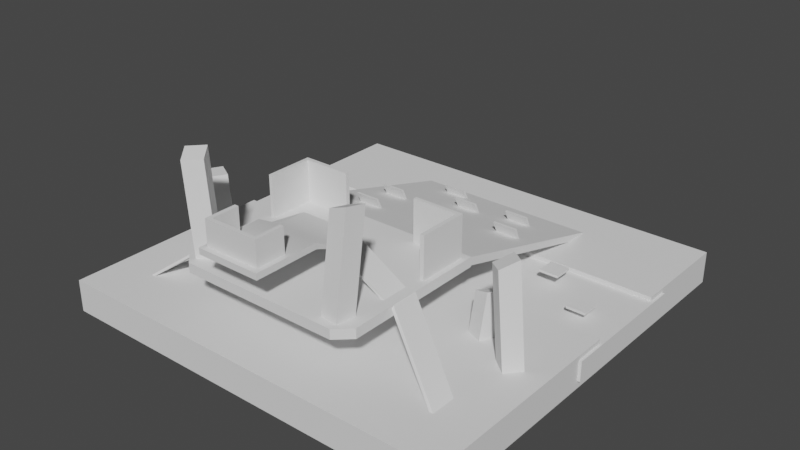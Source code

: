 # Source: ChenTestLevelModel.blend  (saved by Blender 2.83.20; exported with 4.5.12 LTS)
import bpy
from mathutils import Matrix  # noqa: F401  (used for matrix-valued properties, if any)

bpy.ops.wm.read_factory_settings(use_empty=True)
scene = bpy.context.scene
scene.name = 'Scene'

# ---- collections
col_collection = bpy.data.collections.new('Collection'); scene.collection.children.link(col_collection)

# ---- world
world_world = bpy.data.worlds.new('World'); scene.world = world_world
world_world.use_nodes = True; world_world.node_tree.nodes.clear()
_N = world_world.node_tree.nodes; _L = world_world.node_tree.links
n0 = _N.new('ShaderNodeOutputWorld'); n0.name = 'World Output'; n0.location = (300, 300)
n1 = _N.new('ShaderNodeBackground'); n1.name = 'Background'; n1.location = (10, 300)
n1.inputs[0].default_value = (0.05088, 0.05088, 0.05088, 1.0)
_L.new(n1.outputs[0], n0.inputs[0])
n0.is_active_output = True
world_world.color = (0.05088, 0.05088, 0.05088)
world_world.use_sun_shadow = False
world_world.sun_shadow_jitter_overblur = 0.0

# ---- meshes
me_mesh = bpy.data.meshes.new('Mesh')
me_mesh.from_pydata([(-0.1002, -0.2479, 0.09563), (-0.1165, -0.2454, 0.2425), (-0.1179, -0.2249, 0.103), (-0.1342, -0.2224, 0.2499), (-0.142, -0.2427, 0.1007), (-0.1583, -0.2402, 0.2475), (-0.1242, -0.2657, 0.09327), (-0.1405, -0.2632, 0.2401)], [], [(2, 3, 1, 0), (4, 5, 3, 2), (6, 7, 5, 4), (0, 1, 7, 6), (3, 5, 7, 1), (4, 2, 0, 6)])
me_mesh.polygons.foreach_set('use_smooth', [True] * 6)
_k = set([(0, 1), (0, 2), (0, 6), (1, 3), (1, 7), (2, 3), (2, 4), (3, 5), (4, 5), (4, 6), (5, 7), (6, 7)])
me_mesh.attributes.new('sharp_edge', 'BOOLEAN', 'EDGE').data.foreach_set('value', [ (min(e.vertices), max(e.vertices)) in _k for e in me_mesh.edges])
_uv = me_mesh.uv_layers.new(name='UVW')
_uv.uv.foreach_set('vector', [1.0, 0.0, 1.0, 1.0, 0.0, 1.0, 0.0, 0.0, 1.0, 0.0, 1.0, 1.0, 0.0, 1.0, 0.0, 0.0, 1.0, 0.0, 1.0, 1.0, 0.0, 1.0, 0.0, 0.0, 1.0, 0.0, 1.0, 1.0, 0.0, 1.0, 0.0, 0.0, 1.0, 0.0, 1.0, 1.0, 0.0, 1.0, 0.0, 0.0, 1.0, 0.0, 1.0, 1.0, 0.0, 1.0, 0.0, 0.0])
me_mesh.use_remesh_fix_poles = True
me_mesh.use_remesh_preserve_attributes = False
me_mesh.use_mirror_vertex_groups = False
me_mesh.update()
me_mesh.normals_split_custom_set([tuple(v) for v in zip(*[iter([0.8017, 0.5925, 0.07882, 0.8017, 0.5925, 0.07882, 0.8017, 0.5925, 0.07882, 0.8017, 0.5925, 0.07882, -0.5875, 0.8054, -0.07879, -0.5875, 0.8054, -0.07879, -0.5875, 0.8054, -0.07879, -0.5875, 0.8054, -0.07879, -0.8017, -0.5925, -0.07882, -0.8017, -0.5925, -0.07882, -0.8017, -0.5925, -0.07882, -0.8017, -0.5925, -0.07882, 0.5875, -0.8054, 0.07879, 0.5875, -0.8054, 0.07879, 0.5875, -0.8054, 0.07879, 0.5875, -0.8054, 0.07879, 0.0853, -0.2439, 0.966, 0.0853, -0.2439, 0.966, 0.0853, -0.2439, 0.966, 0.0853, -0.2439, 0.966, -0.0853, 0.2439, -0.966, -0.0853, 0.2439, -0.966, -0.0853, 0.2439, -0.966, -0.0853, 0.2439, -0.966])] * 3)])
me_mesh_001 = bpy.data.meshes.new('Mesh.001')
me_mesh_001.from_pydata([(0.0973, -0.2656, 0.09351), (0.09515, -0.2414, 0.2393), (0.1253, -0.2675, 0.104), (0.1232, -0.2432, 0.2498), (0.129, -0.2381, 0.09922), (0.1269, -0.2139, 0.245), (0.101, -0.2363, 0.08869), (0.09887, -0.2121, 0.2345)], [], [(2, 3, 1, 0), (4, 5, 3, 2), (6, 7, 5, 4), (0, 1, 7, 6), (3, 5, 7, 1), (4, 2, 0, 6)])
me_mesh_001.polygons.foreach_set('use_smooth', [True] * 6)
_k = set([(0, 1), (0, 2), (0, 6), (1, 3), (1, 7), (2, 3), (2, 4), (3, 5), (4, 5), (4, 6), (5, 7), (6, 7)])
me_mesh_001.attributes.new('sharp_edge', 'BOOLEAN', 'EDGE').data.foreach_set('value', [ (min(e.vertices), max(e.vertices)) in _k for e in me_mesh_001.edges])
_uv = me_mesh_001.uv_layers.new(name='UVW')
_uv.uv.foreach_set('vector', [1.0, 0.0, 1.0, 1.0, 0.0, 1.0, 0.0, 0.0, 1.0, 0.0, 1.0, 1.0, 0.0, 1.0, 0.0, 0.0, 1.0, 0.0, 1.0, 1.0, 0.0, 1.0, 0.0, 0.0, 1.0, 0.0, 1.0, 1.0, 0.0, 1.0, 0.0, 0.0, 1.0, 0.0, 1.0, 1.0, 0.0, 1.0, 0.0, 0.0, 1.0, 0.0, 1.0, 1.0, 0.0, 1.0, 0.0, 0.0])
me_mesh_001.use_remesh_fix_poles = True
me_mesh_001.use_remesh_preserve_attributes = False
me_mesh_001.use_mirror_vertex_groups = False
me_mesh_001.update()
me_mesh_001.normals_split_custom_set([tuple(v) for v in zip(*[iter([-0.1237, -0.9792, 0.1608, -0.1237, -0.9792, 0.1608, -0.1237, -0.9792, 0.1608, -0.1237, -0.9792, 0.1608, 0.9922, -0.1197, 0.03448, 0.9922, -0.1197, 0.03448, 0.9922, -0.1197, 0.03448, 0.9922, -0.1197, 0.03448, 0.1237, 0.9792, -0.1608, 0.1237, 0.9792, -0.1608, 0.1237, 0.9792, -0.1608, 0.1237, 0.9792, -0.1608, -0.9922, 0.1197, -0.03448, -0.9922, 0.1197, -0.03448, -0.9922, 0.1197, -0.03448, -0.9922, 0.1197, -0.03448, -0.3339, 0.1937, 0.9225, -0.3339, 0.1937, 0.9225, -0.3339, 0.1937, 0.9225, -0.3339, 0.1937, 0.9225, 0.3339, -0.1937, -0.9225, 0.3339, -0.1937, -0.9225, 0.3339, -0.1937, -0.9225, 0.3339, -0.1937, -0.9225])] * 3)])
me_mesh_002 = bpy.data.meshes.new('Mesh.002')
me_mesh_002.from_pydata([(0.1749, -0.0892, -0.06266), (0.1805, -0.06557, 0.08312), (0.2008, -0.09985, -0.05213), (0.2065, -0.07622, 0.09365), (0.2137, -0.07318, -0.05696), (0.2194, -0.04955, 0.08883), (0.1877, -0.06254, -0.06748), (0.1934, -0.0389, 0.0783)], [], [(2, 3, 1, 0), (4, 5, 3, 2), (6, 7, 5, 4), (0, 1, 7, 6), (3, 5, 7, 1), (4, 2, 0, 6)])
me_mesh_002.polygons.foreach_set('use_smooth', [True] * 6)
_k = set([(0, 1), (0, 2), (0, 6), (1, 3), (1, 7), (2, 3), (2, 4), (3, 5), (4, 5), (4, 6), (5, 7), (6, 7)])
me_mesh_002.attributes.new('sharp_edge', 'BOOLEAN', 'EDGE').data.foreach_set('value', [ (min(e.vertices), max(e.vertices)) in _k for e in me_mesh_002.edges])
_uv = me_mesh_002.uv_layers.new(name='UVW')
_uv.uv.foreach_set('vector', [1.0, 0.0, 1.0, 1.0, 0.0, 1.0, 0.0, 0.0, 1.0, 0.0, 1.0, 1.0, 0.0, 1.0, 0.0, 0.0, 1.0, 0.0, 1.0, 1.0, 0.0, 1.0, 0.0, 0.0, 1.0, 0.0, 1.0, 1.0, 0.0, 1.0, 0.0, 0.0, 1.0, 0.0, 1.0, 1.0, 0.0, 1.0, 0.0, 0.0, 1.0, 0.0, 1.0, 1.0, 0.0, 1.0, 0.0, 0.0])
me_mesh_002.use_remesh_fix_poles = True
me_mesh_002.use_remesh_preserve_attributes = False
me_mesh_002.use_mirror_vertex_groups = False
me_mesh_002.update()
me_mesh_002.normals_split_custom_set([tuple(v) for v in zip(*[iter([-0.4292, -0.8888, 0.1608, -0.4292, -0.8888, 0.1608, -0.4292, -0.8888, 0.1608, -0.4292, -0.8888, 0.1608, 0.9024, -0.4295, 0.03448, 0.9024, -0.4295, 0.03448, 0.9024, -0.4295, 0.03448, 0.9024, -0.4295, 0.03448, 0.4292, 0.8888, -0.1608, 0.4292, 0.8888, -0.1608, 0.4292, 0.8888, -0.1608, 0.4292, 0.8888, -0.1608, -0.9024, 0.4295, -0.03448, -0.9024, 0.4295, -0.03448, -0.9024, 0.4295, -0.03448, -0.9024, 0.4295, -0.03448, -0.2548, 0.29, 0.9225, -0.2548, 0.29, 0.9225, -0.2548, 0.29, 0.9225, -0.2548, 0.29, 0.9225, 0.2548, -0.29, -0.9225, 0.2548, -0.29, -0.9225, 0.2548, -0.29, -0.9225, 0.2548, -0.29, -0.9225])] * 3)])
me_mesh_003 = bpy.data.meshes.new('Mesh.003')
me_mesh_003.from_pydata([(-0.1878, -0.1345, 0.002033), (-0.2295, -0.1114, 0.1419), (-0.214, -0.1199, 0.002033), (-0.2557, -0.0968, 0.1419), (-0.2286, -0.1462, 0.002033), (-0.2703, -0.123, 0.1419), (-0.2023, -0.1607, 0.002033), (-0.244, -0.1376, 0.1419)], [], [(2, 3, 1, 0), (4, 5, 3, 2), (6, 7, 5, 4), (0, 1, 7, 6), (3, 5, 7, 1), (4, 2, 0, 6)])
me_mesh_003.polygons.foreach_set('use_smooth', [True] * 6)
_k = set([(0, 1), (0, 2), (0, 6), (1, 3), (1, 7), (2, 3), (2, 4), (3, 5), (4, 5), (4, 6), (5, 7), (6, 7)])
me_mesh_003.attributes.new('sharp_edge', 'BOOLEAN', 'EDGE').data.foreach_set('value', [ (min(e.vertices), max(e.vertices)) in _k for e in me_mesh_003.edges])
_uv = me_mesh_003.uv_layers.new(name='UVW')
_uv.uv.foreach_set('vector', [1.0, 0.0, 1.0, 1.0, 0.0, 1.0, 0.0, 0.0, 1.0, 0.0, 1.0, 1.0, 0.0, 1.0, 0.0, 0.0, 1.0, 0.0, 1.0, 1.0, 0.0, 1.0, 0.0, 0.0, 1.0, 0.0, 1.0, 1.0, 0.0, 1.0, 0.0, 0.0, 1.0, 0.0, 1.0, 1.0, 0.0, 1.0, 0.0, 0.0, 1.0, 0.0, 1.0, 1.0, 0.0, 1.0, 0.0, 0.0])
me_mesh_003.use_remesh_fix_poles = True
me_mesh_003.use_remesh_preserve_attributes = False
me_mesh_003.use_mirror_vertex_groups = False
me_mesh_003.update()
me_mesh_003.normals_split_custom_set([tuple(v) for v in zip(*[iter([0.4851, 0.8744, 0.0, 0.4851, 0.8744, 0.0, 0.4851, 0.8744, 0.0, 0.4851, 0.8744, 0.0, -0.8277, 0.4592, -0.3227, -0.8277, 0.4592, -0.3227, -0.8277, 0.4592, -0.3227, -0.8277, 0.4592, -0.3227, -0.4851, -0.8744, -1.11e-07, -0.4851, -0.8744, -1.11e-07, -0.4851, -0.8744, -1.11e-07, -0.4851, -0.8744, -1.11e-07, 0.8277, -0.4592, 0.3227, 0.8277, -0.4592, 0.3227, 0.8277, -0.4592, 0.3227, 0.8277, -0.4592, 0.3227, 5.174e-07, -2.41e-07, 1.0, 5.174e-07, -2.41e-07, 1.0, 5.174e-07, -2.41e-07, 1.0, 5.174e-07, -2.41e-07, 1.0, 3.638e-08, 1.93e-07, -1.0, 3.638e-08, 1.93e-07, -1.0, 3.638e-08, 1.93e-07, -1.0, 3.638e-08, 1.93e-07, -1.0])] * 3)])
me_mesh_004 = bpy.data.meshes.new('Mesh.004')
me_mesh_004.from_pydata([(0.27, -0.1283, 0.01256), (0.2486, -0.1168, 0.1583), (0.2869, -0.1059, 0.02309), (0.2655, -0.09438, 0.1689), (0.2644, -0.08664, 0.01826), (0.243, -0.07512, 0.164), (0.2475, -0.1091, 0.007734), (0.2261, -0.09753, 0.1535)], [], [(2, 3, 1, 0), (4, 5, 3, 2), (6, 7, 5, 4), (0, 1, 7, 6), (3, 5, 7, 1), (4, 2, 0, 6)])
me_mesh_004.polygons.foreach_set('use_smooth', [True] * 6)
_k = set([(0, 1), (0, 2), (0, 6), (1, 3), (1, 7), (2, 3), (2, 4), (3, 5), (4, 5), (4, 6), (5, 7), (6, 7)])
me_mesh_004.attributes.new('sharp_edge', 'BOOLEAN', 'EDGE').data.foreach_set('value', [ (min(e.vertices), max(e.vertices)) in _k for e in me_mesh_004.edges])
_uv = me_mesh_004.uv_layers.new(name='UVW')
_uv.uv.foreach_set('vector', [1.0, 0.0, 1.0, 1.0, 0.0, 1.0, 0.0, 0.0, 1.0, 0.0, 1.0, 1.0, 0.0, 1.0, 0.0, 0.0, 1.0, 0.0, 1.0, 1.0, 0.0, 1.0, 0.0, 0.0, 1.0, 0.0, 1.0, 1.0, 0.0, 1.0, 0.0, 0.0, 1.0, 0.0, 1.0, 1.0, 0.0, 1.0, 0.0, 0.0, 1.0, 0.0, 1.0, 1.0, 0.0, 1.0, 0.0, 0.0])
me_mesh_004.use_remesh_fix_poles = True
me_mesh_004.use_remesh_preserve_attributes = False
me_mesh_004.use_mirror_vertex_groups = False
me_mesh_004.update()
me_mesh_004.normals_split_custom_set([tuple(v) for v in zip(*[iter([0.7497, -0.6419, 0.1608, 0.7497, -0.6419, 0.1608, 0.7497, -0.6419, 0.1608, 0.7497, -0.6419, 0.1608, 0.6457, 0.7628, 0.03448, 0.6457, 0.7628, 0.03448, 0.6457, 0.7628, 0.03448, 0.6457, 0.7628, 0.03448, -0.7497, 0.6419, -0.1608, -0.7497, 0.6419, -0.1608, -0.7497, 0.6419, -0.1608, -0.7497, 0.6419, -0.1608, -0.6457, -0.7628, -0.03448, -0.6457, -0.7628, -0.03448, -0.6457, -0.7628, -0.03448, -0.6457, -0.7628, -0.03448, -0.3454, -0.1723, 0.9225, -0.3454, -0.1723, 0.9225, -0.3454, -0.1723, 0.9225, -0.3454, -0.1723, 0.9225, 0.3454, 0.1723, -0.9225, 0.3454, 0.1723, -0.9225, 0.3454, 0.1723, -0.9225, 0.3454, 0.1723, -0.9225])] * 3)])
me_mesh_005 = bpy.data.meshes.new('Mesh.005')
me_mesh_005.from_pydata([(-0.2334, 0.04049, 0.02275), (-0.2334, 0.04049, 0.02638), (-0.2034, 0.04049, 0.02275), (-0.2034, 0.04049, 0.02638), (-0.2034, 0.07049, 0.02275), (-0.2034, 0.07049, 0.02638), (-0.2334, 0.07049, 0.02275), (-0.2334, 0.07049, 0.02638)], [], [(2, 3, 1, 0), (4, 5, 3, 2), (6, 7, 5, 4), (0, 1, 7, 6), (3, 5, 7, 1), (4, 2, 0, 6)])
me_mesh_005.polygons.foreach_set('use_smooth', [True] * 6)
_k = set([(0, 1), (0, 2), (0, 6), (1, 3), (1, 7), (2, 3), (2, 4), (3, 5), (4, 5), (4, 6), (5, 7), (6, 7)])
me_mesh_005.attributes.new('sharp_edge', 'BOOLEAN', 'EDGE').data.foreach_set('value', [ (min(e.vertices), max(e.vertices)) in _k for e in me_mesh_005.edges])
_uv = me_mesh_005.uv_layers.new(name='UVW')
_uv.uv.foreach_set('vector', [1.0, 0.0, 1.0, 1.0, 0.0, 1.0, 0.0, 0.0, 1.0, 0.0, 1.0, 1.0, 0.0, 1.0, 0.0, 0.0, 1.0, 0.0, 1.0, 1.0, 0.0, 1.0, 0.0, 0.0, 1.0, 0.0, 1.0, 1.0, 0.0, 1.0, 0.0, 0.0, 1.0, 0.0, 1.0, 1.0, 0.0, 1.0, 0.0, 0.0, 1.0, 0.0, 1.0, 1.0, 0.0, 1.0, 0.0, 0.0])
me_mesh_005.use_remesh_fix_poles = True
me_mesh_005.use_remesh_preserve_attributes = False
me_mesh_005.use_mirror_vertex_groups = False
me_mesh_005.update()
me_mesh_005.normals_split_custom_set([tuple(v) for v in zip(*[iter([0.0, -1.0, 0.0, 0.0, -1.0, 0.0, 0.0, -1.0, 0.0, 0.0, -1.0, 0.0, 1.0, 0.0, 0.0, 1.0, 0.0, 0.0, 1.0, 0.0, 0.0, 1.0, 0.0, 0.0, 0.0, 1.0, 0.0, 0.0, 1.0, 0.0, 0.0, 1.0, 0.0, 0.0, 1.0, 0.0, -1.0, 0.0, 0.0, -1.0, 0.0, 0.0, -1.0, 0.0, 0.0, -1.0, 0.0, 0.0, 0.0, -1.863e-07, 1.0, 0.0, -1.863e-07, 1.0, 0.0, -1.863e-07, 1.0, 0.0, -1.863e-07, 1.0, 0.0, 1.863e-07, -1.0, 0.0, 1.863e-07, -1.0, 0.0, 1.863e-07, -1.0, 0.0, 1.863e-07, -1.0])] * 3)])
me_mesh_006 = bpy.data.meshes.new('Mesh.006')
me_mesh_006.from_pydata([(-0.2649, 0.09545, 0.02275), (-0.2649, 0.09545, 0.02638), (-0.2349, 0.09545, 0.02275), (-0.2349, 0.09545, 0.02638), (-0.2349, 0.1254, 0.02275), (-0.2349, 0.1254, 0.02638), (-0.2649, 0.1254, 0.02275), (-0.2649, 0.1254, 0.02638)], [], [(2, 3, 1, 0), (4, 5, 3, 2), (6, 7, 5, 4), (0, 1, 7, 6), (3, 5, 7, 1), (4, 2, 0, 6)])
me_mesh_006.polygons.foreach_set('use_smooth', [True] * 6)
_k = set([(0, 1), (0, 2), (0, 6), (1, 3), (1, 7), (2, 3), (2, 4), (3, 5), (4, 5), (4, 6), (5, 7), (6, 7)])
me_mesh_006.attributes.new('sharp_edge', 'BOOLEAN', 'EDGE').data.foreach_set('value', [ (min(e.vertices), max(e.vertices)) in _k for e in me_mesh_006.edges])
_uv = me_mesh_006.uv_layers.new(name='UVW')
_uv.uv.foreach_set('vector', [1.0, 0.0, 1.0, 1.0, 0.0, 1.0, 0.0, 0.0, 1.0, 0.0, 1.0, 1.0, 0.0, 1.0, 0.0, 0.0, 1.0, 0.0, 1.0, 1.0, 0.0, 1.0, 0.0, 0.0, 1.0, 0.0, 1.0, 1.0, 0.0, 1.0, 0.0, 0.0, 1.0, 0.0, 1.0, 1.0, 0.0, 1.0, 0.0, 0.0, 1.0, 0.0, 1.0, 1.0, 0.0, 1.0, 0.0, 0.0])
me_mesh_006.use_remesh_fix_poles = True
me_mesh_006.use_remesh_preserve_attributes = False
me_mesh_006.use_mirror_vertex_groups = False
me_mesh_006.update()
me_mesh_006.normals_split_custom_set([tuple(v) for v in zip(*[iter([0.0, -1.0, 0.0, 0.0, -1.0, 0.0, 0.0, -1.0, 0.0, 0.0, -1.0, 0.0, 1.0, 0.0, 0.0, 1.0, 0.0, 0.0, 1.0, 0.0, 0.0, 1.0, 0.0, 0.0, 0.0, 1.0, 0.0, 0.0, 1.0, 0.0, 0.0, 1.0, 0.0, 0.0, 1.0, 0.0, -1.0, 0.0, 0.0, -1.0, 0.0, 0.0, -1.0, 0.0, 0.0, -1.0, 0.0, 0.0, 0.0, -1.863e-07, 1.0, 0.0, -1.863e-07, 1.0, 0.0, -1.863e-07, 1.0, 0.0, -1.863e-07, 1.0, 0.0, 1.863e-07, -1.0, 0.0, 1.863e-07, -1.0, 0.0, 1.863e-07, -1.0, 0.0, 1.863e-07, -1.0])] * 3)])
me_mesh_007 = bpy.data.meshes.new('Mesh.007')
me_mesh_007.from_pydata([(0.1749, 0.0945, 0.03816), (0.1749, 0.0945, 0.04179), (0.2049, 0.0945, 0.03816), (0.2049, 0.0945, 0.04179), (0.2049, 0.1245, 0.03816), (0.2049, 0.1245, 0.04179), (0.1749, 0.1245, 0.03816), (0.1749, 0.1245, 0.04179)], [], [(2, 3, 1, 0), (4, 5, 3, 2), (6, 7, 5, 4), (0, 1, 7, 6), (3, 5, 7, 1), (4, 2, 0, 6)])
me_mesh_007.polygons.foreach_set('use_smooth', [True] * 6)
_k = set([(0, 1), (0, 2), (0, 6), (1, 3), (1, 7), (2, 3), (2, 4), (3, 5), (4, 5), (4, 6), (5, 7), (6, 7)])
me_mesh_007.attributes.new('sharp_edge', 'BOOLEAN', 'EDGE').data.foreach_set('value', [ (min(e.vertices), max(e.vertices)) in _k for e in me_mesh_007.edges])
_uv = me_mesh_007.uv_layers.new(name='UVW')
_uv.uv.foreach_set('vector', [1.0, 0.0, 1.0, 1.0, 0.0, 1.0, 0.0, 0.0, 1.0, 0.0, 1.0, 1.0, 0.0, 1.0, 0.0, 0.0, 1.0, 0.0, 1.0, 1.0, 0.0, 1.0, 0.0, 0.0, 1.0, 0.0, 1.0, 1.0, 0.0, 1.0, 0.0, 0.0, 1.0, 0.0, 1.0, 1.0, 0.0, 1.0, 0.0, 0.0, 1.0, 0.0, 1.0, 1.0, 0.0, 1.0, 0.0, 0.0])
me_mesh_007.use_remesh_fix_poles = True
me_mesh_007.use_remesh_preserve_attributes = False
me_mesh_007.use_mirror_vertex_groups = False
me_mesh_007.update()
me_mesh_007.normals_split_custom_set([tuple(v) for v in zip(*[iter([0.0, -1.0, 0.0, 0.0, -1.0, 0.0, 0.0, -1.0, 0.0, 0.0, -1.0, 0.0, 1.0, 0.0, 0.0, 1.0, 0.0, 0.0, 1.0, 0.0, 0.0, 1.0, 0.0, 0.0, 0.0, 1.0, 0.0, 0.0, 1.0, 0.0, 0.0, 1.0, 0.0, 0.0, 1.0, 0.0, -1.0, 5.35e-07, 0.0, -1.0, 5.35e-07, 0.0, -1.0, 5.35e-07, 0.0, -1.0, 5.35e-07, 0.0, 0.0, -2.484e-07, 1.0, 0.0, -2.484e-07, 1.0, 0.0, -2.484e-07, 1.0, 0.0, -2.484e-07, 1.0, 0.0, 1.242e-07, -1.0, 0.0, 1.242e-07, -1.0, 0.0, 1.242e-07, -1.0, 0.0, 1.242e-07, -1.0])] * 3)])
me_mesh_008 = bpy.data.meshes.new('Mesh.008')
me_mesh_008.from_pydata([(0.2485, 0.04774, 0.02908), (0.2485, 0.04774, 0.0327), (0.2785, 0.04774, 0.02908), (0.2785, 0.04774, 0.0327), (0.2785, 0.07774, 0.02908), (0.2785, 0.07774, 0.0327), (0.2485, 0.07774, 0.02908), (0.2485, 0.07774, 0.0327)], [], [(2, 3, 1, 0), (4, 5, 3, 2), (6, 7, 5, 4), (0, 1, 7, 6), (3, 5, 7, 1), (4, 2, 0, 6)])
me_mesh_008.polygons.foreach_set('use_smooth', [True] * 6)
_k = set([(0, 1), (0, 2), (0, 6), (1, 3), (1, 7), (2, 3), (2, 4), (3, 5), (4, 5), (4, 6), (5, 7), (6, 7)])
me_mesh_008.attributes.new('sharp_edge', 'BOOLEAN', 'EDGE').data.foreach_set('value', [ (min(e.vertices), max(e.vertices)) in _k for e in me_mesh_008.edges])
_uv = me_mesh_008.uv_layers.new(name='UVW')
_uv.uv.foreach_set('vector', [1.0, 0.0, 1.0, 1.0, 0.0, 1.0, 0.0, 0.0, 1.0, 0.0, 1.0, 1.0, 0.0, 1.0, 0.0, 0.0, 1.0, 0.0, 1.0, 1.0, 0.0, 1.0, 0.0, 0.0, 1.0, 0.0, 1.0, 1.0, 0.0, 1.0, 0.0, 0.0, 1.0, 0.0, 1.0, 1.0, 0.0, 1.0, 0.0, 0.0, 1.0, 0.0, 1.0, 1.0, 0.0, 1.0, 0.0, 0.0])
me_mesh_008.use_remesh_fix_poles = True
me_mesh_008.use_remesh_preserve_attributes = False
me_mesh_008.use_mirror_vertex_groups = False
me_mesh_008.update()
me_mesh_008.normals_split_custom_set([tuple(v) for v in zip(*[iter([0.0, -1.0, 0.0, 0.0, -1.0, 0.0, 0.0, -1.0, 0.0, 0.0, -1.0, 0.0, 1.0, 1.07e-06, 0.0, 1.0, 1.07e-06, 0.0, 1.0, 1.07e-06, 0.0, 1.0, 1.07e-06, 0.0, 0.0, 1.0, 0.0, 0.0, 1.0, 0.0, 0.0, 1.0, 0.0, 0.0, 1.0, 0.0, -1.0, 0.0, 0.0, -1.0, 0.0, 0.0, -1.0, 0.0, 0.0, -1.0, 0.0, 0.0, 0.0, -2.484e-07, 1.0, 0.0, -2.484e-07, 1.0, 0.0, -2.484e-07, 1.0, 0.0, -2.484e-07, 1.0, 0.0, 1.863e-07, -1.0, 0.0, 1.863e-07, -1.0, 0.0, 1.863e-07, -1.0, 0.0, 1.863e-07, -1.0])] * 3)])
me_mesh_009 = bpy.data.meshes.new('Mesh.009')
me_mesh_009.from_pydata([(0.03632, -0.3048, 0.1614), (0.03632, -0.3048, 0.2081), (-0.03801, -0.3048, 0.1614), (-0.03801, -0.3048, 0.2081), (-0.03801, -0.3106, 0.1614), (-0.03801, -0.3106, 0.2081), (0.03632, -0.3106, 0.1614), (0.03632, -0.3106, 0.2081), (-0.04431, -0.3048, 0.1614), (-0.04431, -0.3048, 0.2081), (-0.04431, -0.3106, 0.1614), (-0.04431, -0.3106, 0.2081), (-0.03801, -0.2623, 0.1614), (-0.03801, -0.2623, 0.2081), (-0.04431, -0.2623, 0.1614), (-0.04431, -0.2623, 0.2081), (0.04212, -0.3048, 0.1614), (0.04212, -0.3048, 0.2081), (0.04212, -0.3106, 0.1614), (0.04212, -0.3106, 0.2081), (0.03632, -0.2648, 0.1614), (0.03632, -0.2648, 0.2081), (0.04212, -0.2648, 0.1614), (0.04212, -0.2648, 0.2081)], [], [(2, 3, 1, 0), (10, 11, 9, 8), (6, 7, 5, 4), (16, 17, 19, 18), (3, 5, 7, 1), (4, 2, 0, 6), (15, 13, 12, 14), (11, 5, 3, 9), (10, 4, 5, 11), (8, 2, 4, 10), (12, 2, 8, 14), (13, 3, 2, 12), (15, 9, 3, 13), (14, 8, 9, 15), (19, 7, 6, 18), (17, 1, 7, 19), (22, 20, 21, 23), (18, 6, 0, 16), (21, 1, 17, 23), (20, 0, 1, 21), (22, 16, 0, 20), (23, 17, 16, 22)])
me_mesh_009.polygons.foreach_set('use_smooth', [True] * 22)
_k = set([(0, 1), (0, 2), (0, 20), (1, 3), (1, 21), (2, 3), (2, 12), (3, 13), (4, 6), (4, 10), (5, 7), (5, 11), (6, 18), (7, 19), (8, 10), (8, 14), (9, 11), (9, 15), (10, 11), (12, 13), (12, 14), (13, 15), (14, 15), (16, 18), (16, 22), (17, 19), (17, 23), (18, 19), (20, 21), (20, 22), (21, 23), (22, 23)])
me_mesh_009.attributes.new('sharp_edge', 'BOOLEAN', 'EDGE').data.foreach_set('value', [ (min(e.vertices), max(e.vertices)) in _k for e in me_mesh_009.edges])
_uv = me_mesh_009.uv_layers.new(name='UVW')
_uv.uv.foreach_set('vector', [1.0, 0.0, 1.0, 1.0, 0.0, 1.0, 0.0, 0.0, 1.0, 0.0, 1.0, 1.0, 0.0, 1.0, 0.0, 0.0, 1.0, 0.0, 1.0, 1.0, 0.0, 1.0, 0.0, 0.0, 1.0, 0.0, 1.0, 1.0, 0.0, 1.0, 0.0, 0.0, 1.0, 0.0, 1.0, 1.0, 0.0, 1.0, 0.0, 0.0, 1.0, 0.0, 1.0, 1.0, 0.0, 1.0, 0.0, 0.0, 0.0, 1.0, 0.0, 1.0, 0.0, 0.0, 0.0, 0.0, 1.0, 1.0, 1.0, 1.0, 0.0, 1.0, 0.0, 1.0, 1.0, 0.0, 1.0, 0.0, 1.0, 1.0, 1.0, 1.0, 0.0, 0.0, 0.0, 0.0, 1.0, 0.0, 1.0, 0.0, 0.0, 0.0, 0.0, 0.0, 0.0, 0.0, 0.0, 0.0, 0.0, 1.0, 0.0, 1.0, 0.0, 0.0, 0.0, 0.0, 0.0, 1.0, 0.0, 1.0, 0.0, 1.0, 0.0, 1.0, 0.0, 0.0, 0.0, 0.0, 0.0, 1.0, 0.0, 1.0, 0.0, 1.0, 0.0, 1.0, 0.0, 0.0, 0.0, 0.0, 1.0, 1.0, 1.0, 1.0, 0.0, 1.0, 0.0, 1.0, 1.0, 0.0, 1.0, 0.0, 1.0, 1.0, 1.0, 1.0, 0.0, 0.0, 0.0, 0.0, 1.0, 0.0, 1.0, 0.0, 1.0, 1.0, 1.0, 1.0, 1.0, 1.0, 1.0, 1.0, 1.0, 0.0, 1.0, 0.0, 1.0, 1.0, 1.0, 1.0, 1.0, 0.0, 1.0, 0.0, 1.0, 0.0, 1.0, 0.0, 1.0, 1.0, 1.0, 1.0, 1.0, 0.0, 1.0, 0.0])
me_mesh_009.use_remesh_fix_poles = True
me_mesh_009.use_remesh_preserve_attributes = False
me_mesh_009.use_mirror_vertex_groups = False
me_mesh_009.update()
me_mesh_009.normals_split_custom_set([tuple(v) for v in zip(*[iter([0.0, 1.0, 2.095e-07, 0.0, 1.0, 2.095e-07, 0.0, 1.0, 2.095e-07, 0.0, 1.0, 2.095e-07, -1.0, 0.0, 7.975e-08, -1.0, 0.0, 7.975e-08, -1.0, 0.0, 7.975e-08, -1.0, 0.0, 7.975e-08, 0.0, -1.0, 1.016e-07, 0.0, -1.0, 1.016e-07, 0.0, -1.0, 1.016e-07, 0.0, -1.0, 1.016e-07, 1.0, 0.0, -7.975e-08, 1.0, 0.0, -7.975e-08, 1.0, 0.0, -7.975e-08, 1.0, 0.0, -7.975e-08, 0.0, 0.0, 1.0, 0.0, 0.0, 1.0, 0.0, 0.0, 1.0, 0.0, 0.0, 1.0, -6.714e-08, 0.0, -1.0, -4.476e-08, 0.0, -1.0, -4.476e-08, 0.0, -1.0, -6.714e-08, 0.0, -1.0, 0.0, 1.0, 0.0, 0.0, 1.0, 0.0, 0.0, 1.0, 0.0, 0.0, 1.0, 0.0, 0.0, 0.0, 1.0, 0.0, 0.0, 1.0, 0.0, 0.0, 1.0, 0.0, 0.0, 1.0, 0.0, -1.0, 0.0, 0.0, -1.0, 1.016e-07, 0.0, -1.0, 1.016e-07, 0.0, -1.0, 0.0, 0.0, 0.0, -1.0, -4.476e-08, 0.0, -1.0, -6.714e-08, 0.0, -1.0, 0.0, 0.0, -1.0, 0.0, 0.0, -1.0, -4.476e-08, 0.0, -1.0, 0.0, 0.0, -1.0, 0.0, 0.0, -1.0, 1.0, 0.0, -7.975e-08, 1.0, 0.0, -7.975e-08, 1.0, 0.0, -7.975e-08, 1.0, 0.0, -7.975e-08, 0.0, 0.0, 1.0, 0.0, 0.0, 1.0, 0.0, 0.0, 1.0, 0.0, 0.0, 1.0, -1.0, 0.0, 7.975e-08, -1.0, 0.0, 7.975e-08, -1.0, 0.0, 7.975e-08, -1.0, 0.0, 7.975e-08, 0.0, -1.0, 0.0, 0.0, -1.0, 1.016e-07, 0.0, -1.0, 1.016e-07, 0.0, -1.0, 0.0, 0.0, 0.0, 1.0, 0.0, 0.0, 1.0, 0.0, 0.0, 1.0, 0.0, 0.0, 1.0, 0.0, 1.0, 0.0, 0.0, 1.0, 0.0, 0.0, 1.0, 0.0, 0.0, 1.0, 0.0, 0.0, 0.0, -1.0, -6.714e-08, 0.0, -1.0, -4.476e-08, 0.0, -1.0, 0.0, 0.0, -1.0, 0.0, 0.0, 1.0, 0.0, 0.0, 1.0, 0.0, 0.0, 1.0, 0.0, 0.0, 1.0, -1.0, 0.0, 7.975e-08, -1.0, 0.0, 7.975e-08, -1.0, 0.0, 7.975e-08, -1.0, 0.0, 7.975e-08, 0.0, 0.0, -1.0, 0.0, 0.0, -1.0, -4.476e-08, 0.0, -1.0, 0.0, 0.0, -1.0, 1.0, 0.0, -7.975e-08, 1.0, 0.0, -7.975e-08, 1.0, 0.0, -7.975e-08, 1.0, 0.0, -7.975e-08])] * 3)])
me_mesh_010 = bpy.data.meshes.new('Mesh.010')
me_mesh_010.from_pydata([(0.04984, -0.2195, 0.1605), (0.04984, -0.2195, 0.1699), (-0.04992, -0.2195, 0.1605), (-0.04992, -0.2195, 0.1699), (-0.04992, -0.3192, 0.1605), (-0.04992, -0.3192, 0.1699), (0.04984, -0.3192, 0.1605), (0.04984, -0.3192, 0.1699), (0.046, -0.1871, 0.1469), (0.046, -0.1871, 0.1518), (-0.04608, -0.1871, 0.1469), (-0.04608, -0.1871, 0.1518), (0.046, -0.1429, 0.1469), (0.046, -0.1429, 0.1518), (-0.04608, -0.1429, 0.1469), (-0.04608, -0.1429, 0.1518)], [], [(14, 15, 13, 12), (4, 5, 3, 2), (6, 7, 5, 4), (0, 1, 7, 6), (3, 5, 7, 1), (4, 2, 0, 6), (9, 1, 0, 8), (11, 3, 1, 9), (10, 2, 3, 11), (8, 0, 2, 10), (13, 9, 8, 12), (15, 11, 9, 13), (14, 10, 11, 15), (12, 8, 10, 14)])
me_mesh_010.polygons.foreach_set('use_smooth', [True] * 14)
_k = set([(0, 6), (0, 8), (1, 7), (1, 9), (2, 4), (2, 10), (3, 5), (3, 11), (4, 5), (4, 6), (5, 7), (6, 7), (8, 12), (9, 13), (10, 14), (11, 15), (12, 13), (12, 14), (13, 15), (14, 15)])
me_mesh_010.attributes.new('sharp_edge', 'BOOLEAN', 'EDGE').data.foreach_set('value', [ (min(e.vertices), max(e.vertices)) in _k for e in me_mesh_010.edges])
_uv = me_mesh_010.uv_layers.new(name='UVW')
_uv.uv.foreach_set('vector', [1.0, 0.0, 1.0, 1.0, 0.0, 1.0, 0.0, 0.0, 1.0, 0.0, 1.0, 1.0, 0.0, 1.0, 0.0, 0.0, 1.0, 0.0, 1.0, 1.0, 0.0, 1.0, 0.0, 0.0, 1.0, 0.0, 1.0, 1.0, 0.0, 1.0, 0.0, 0.0, 1.0, 0.0, 1.0, 1.0, 0.0, 1.0, 0.0, 0.0, 1.0, 0.0, 1.0, 1.0, 0.0, 1.0, 0.0, 0.0, 0.0, 1.0, 0.0, 1.0, 0.0, 0.0, 0.0, 0.0, 1.0, 1.0, 1.0, 1.0, 0.0, 1.0, 0.0, 1.0, 1.0, 0.0, 1.0, 0.0, 1.0, 1.0, 1.0, 1.0, 0.0, 0.0, 0.0, 0.0, 1.0, 0.0, 1.0, 0.0, 0.0, 1.0, 0.0, 1.0, 0.0, 0.0, 0.0, 0.0, 1.0, 1.0, 1.0, 1.0, 0.0, 1.0, 0.0, 1.0, 1.0, 0.0, 1.0, 0.0, 1.0, 1.0, 1.0, 1.0, 0.0, 0.0, 0.0, 0.0, 1.0, 0.0, 1.0, 0.0])
me_mesh_010.use_remesh_fix_poles = True
me_mesh_010.use_remesh_preserve_attributes = False
me_mesh_010.use_mirror_vertex_groups = False
me_mesh_010.update()
me_mesh_010.normals_split_custom_set([tuple(v) for v in zip(*[iter([0.0, 1.0, 0.0, 0.0, 1.0, 0.0, 0.0, 1.0, 0.0, 0.0, 1.0, 0.0, -1.0, 0.0, 3.992e-07, -1.0, 0.0, 3.992e-07, -0.9983, 0.05887, 5.597e-07, -0.9983, 0.05891, 3.169e-07, 0.0, -1.0, -1.277e-06, 0.0, -1.0, -1.277e-06, 0.0, -1.0, -1.277e-06, 0.0, -1.0, -1.277e-06, 0.9983, 0.05891, -1.113e-07, 0.9983, 0.05887, -8.105e-08, 1.0, -3.126e-08, -3.992e-07, 1.0, -3.126e-08, -3.992e-07, 2.761e-07, 0.2513, 0.9679, 0.0, 7.469e-08, 1.0, 0.0, 7.469e-08, 1.0, -3.807e-07, 0.2513, 0.9679, -1.872e-07, 0.0, -1.0, -3.667e-07, -0.1979, -0.9802, -1.666e-07, -0.1979, -0.9802, -1.872e-07, 0.0, -1.0, 0.9983, 0.05891, -1.781e-07, 0.9983, 0.05887, -8.105e-08, 0.9983, 0.05891, -1.113e-07, 0.9983, 0.0589, -1.071e-07, 2.32e-07, 0.2513, 0.9679, 2.761e-07, 0.2513, 0.9679, -3.807e-07, 0.2513, 0.9679, -8.103e-08, 0.2513, 0.9679, -0.9983, 0.0589, -1.569e-07, -0.9983, 0.05891, 3.169e-07, -0.9983, 0.05887, 5.597e-07, -0.9983, 0.05891, -2.648e-06, -3.722e-07, -0.1979, -0.9802, -1.666e-07, -0.1979, -0.9802, -3.667e-07, -0.1979, -0.9802, -1.859e-07, -0.1979, -0.9802, 1.0, 0.0, 0.0, 0.9983, 0.05891, -1.781e-07, 0.9983, 0.0589, -1.071e-07, 1.0, 0.0, 0.0, 2.288e-07, 1.686e-07, 1.0, 2.32e-07, 0.2513, 0.9679, -8.103e-08, 0.2513, 0.9679, 2.288e-07, 1.686e-07, 1.0, -1.0, -1.26e-08, 0.0, -0.9983, 0.0589, -1.569e-07, -0.9983, 0.05891, -2.648e-06, -1.0, -1.26e-08, 0.0, -2.288e-07, -1.686e-07, -1.0, -3.722e-07, -0.1979, -0.9802, -1.859e-07, -0.1979, -0.9802, -2.288e-07, -1.686e-07, -1.0])] * 3)])
me_mesh_011 = bpy.data.meshes.new('Mesh.011')
me_mesh_011.from_pydata([(-0.135, -0.1881, 0.1028), (-0.0463, -0.1864, 0.1515), (-0.1289, -0.1881, 0.1028), (-0.04022, -0.1864, 0.1515), (-0.1289, -0.1466, 0.1028), (-0.04022, -0.1436, 0.1515), (-0.135, -0.1466, 0.1028), (-0.0463, -0.1436, 0.1515), (0.135, -0.1881, 0.1028), (0.0463, -0.1864, 0.1515), (0.1289, -0.1881, 0.1028), (0.04022, -0.1864, 0.1515), (0.1289, -0.1466, 0.1028), (0.04022, -0.1436, 0.1515), (0.135, -0.1466, 0.1028), (0.0463, -0.1436, 0.1515)], [], [(2, 3, 1, 0), (4, 5, 3, 2), (6, 7, 5, 4), (0, 1, 7, 6), (3, 5, 7, 1), (4, 2, 0, 6), (9, 11, 10, 8), (11, 13, 12, 10), (13, 15, 14, 12), (15, 9, 8, 14), (15, 13, 11, 9), (8, 10, 12, 14)])
me_mesh_011.polygons.foreach_set('use_smooth', [True] * 12)
_k = set([(0, 1), (0, 2), (0, 6), (1, 3), (2, 3), (3, 5), (4, 5), (4, 6), (5, 7), (6, 7), (8, 9), (8, 10), (8, 14), (9, 11), (10, 11), (11, 13), (12, 13), (12, 14), (13, 15), (14, 15)])
me_mesh_011.attributes.new('sharp_edge', 'BOOLEAN', 'EDGE').data.foreach_set('value', [ (min(e.vertices), max(e.vertices)) in _k for e in me_mesh_011.edges])
_uv = me_mesh_011.uv_layers.new(name='UVW')
_uv.uv.foreach_set('vector', [1.0, 0.0, 1.0, 1.0, 0.0, 1.0, 0.0, 0.0, 1.0, 0.0, 1.0, 1.0, 0.0, 1.0, 0.0, 0.0, 1.0, 0.0, 1.0, 1.0, 0.0, 1.0, 0.0, 0.0, 1.0, 0.0, 1.0, 1.0, 0.0, 1.0, 0.0, 0.0, 1.0, 0.0, 1.0, 1.0, 0.0, 1.0, 0.0, 0.0, 1.0, 0.0, 1.0, 1.0, 0.0, 1.0, 0.0, 0.0, 0.0, 1.0, 1.0, 1.0, 1.0, 0.0, 0.0, 0.0, 0.0, 1.0, 1.0, 1.0, 1.0, 0.0, 0.0, 0.0, 0.0, 1.0, 1.0, 1.0, 1.0, 0.0, 0.0, 0.0, 0.0, 1.0, 1.0, 1.0, 1.0, 0.0, 0.0, 0.0, 0.0, 1.0, 1.0, 1.0, 1.0, 0.0, 0.0, 0.0, 0.0, 1.0, 1.0, 1.0, 1.0, 0.0, 0.0, 0.0])
me_mesh_011.use_remesh_fix_poles = True
me_mesh_011.use_remesh_preserve_attributes = False
me_mesh_011.use_mirror_vertex_groups = False
me_mesh_011.update()
me_mesh_011.normals_split_custom_set([tuple(v) for v in zip(*[iter([0.0, -0.9993, 0.03667, 0.0, -0.9993, 0.03667, 0.0, -0.9993, 0.03667, 0.0, -0.9993, 0.03667, 0.2484, 2.249e-07, -0.9686, 0.4813, 1.092e-07, -0.8766, 0.4813, 1.092e-07, -0.8766, 0.2484, 2.516e-07, -0.9687, 0.0, 0.9982, -0.05956, 0.0, 0.9982, -0.05956, 0.0, 0.9982, -0.05956, 0.0, 0.9982, -0.05956, -0.4813, -1.092e-07, 0.8766, -0.2485, -5.669e-08, 0.9686, -0.2484, -1.463e-07, 0.9687, -0.4813, -1.092e-07, 0.8766, 0.0, 0.0, 1.0, 0.0, 0.0, 1.0, -0.2484, -1.463e-07, 0.9687, -0.2485, -5.669e-08, 0.9686, 0.2484, 2.249e-07, -0.9686, 0.2484, 2.516e-07, -0.9687, 0.0, 3.582e-07, -1.0, 0.0, 3.582e-07, -1.0, 0.0, -0.9993, 0.03667, 0.0, -0.9993, 0.03667, 0.0, -0.9993, 0.03667, 0.0, -0.9993, 0.03667, -0.4813, 1.228e-07, -0.8766, -0.4813, 1.228e-07, -0.8766, -0.2484, 2.474e-07, -0.9686, -0.2484, 2.639e-07, -0.9687, 0.0, 0.9982, -0.05956, 0.0, 0.9982, -0.05956, 0.0, 0.9982, -0.05956, 0.0, 0.9982, -0.05956, 0.2484, -1.284e-06, 0.9687, 0.2484, -7.027e-08, 0.9687, 0.4813, -1.441e-07, 0.8766, 0.4813, -1.441e-07, 0.8766, 0.2484, -1.284e-06, 0.9687, 0.0, 0.0, 1.0, 0.0, 0.0, 1.0, 0.2484, -7.027e-08, 0.9687, 0.0, 3.582e-07, -1.0, -0.2484, 2.639e-07, -0.9687, -0.2484, 2.474e-07, -0.9686, 0.0, 3.582e-07, -1.0])] * 3)])
me_mesh_012 = bpy.data.meshes.new('Mesh.012')
me_mesh_012.from_pydata([(-0.2545, -0.2447, 0.02414), (-0.1472, -0.1891, 0.1046), (-0.2484, -0.2447, 0.02414), (-0.1411, -0.1891, 0.1046), (-0.2484, -0.2058, 0.02414), (-0.1411, -0.1466, 0.1046), (-0.2545, -0.2058, 0.02414), (-0.1472, -0.1466, 0.1046), (0.2545, -0.2447, 0.02414), (0.1472, -0.1891, 0.1046), (0.2484, -0.2447, 0.02414), (0.1411, -0.1891, 0.1046), (0.2484, -0.2058, 0.02414), (0.1411, -0.1466, 0.1046), (0.2545, -0.2058, 0.02414), (0.1472, -0.1466, 0.1046)], [], [(2, 3, 1, 0), (4, 5, 3, 2), (6, 7, 5, 4), (0, 1, 7, 6), (3, 5, 7, 1), (4, 2, 0, 6), (9, 11, 10, 8), (11, 13, 12, 10), (13, 15, 14, 12), (15, 9, 8, 14), (15, 13, 11, 9), (8, 10, 12, 14)])
me_mesh_012.polygons.foreach_set('use_smooth', [True] * 12)
_k = set([(0, 1), (0, 2), (0, 6), (1, 3), (2, 3), (3, 5), (4, 5), (4, 6), (5, 7), (6, 7), (8, 9), (8, 10), (8, 14), (9, 11), (10, 11), (11, 13), (12, 13), (12, 14), (13, 15), (14, 15)])
me_mesh_012.attributes.new('sharp_edge', 'BOOLEAN', 'EDGE').data.foreach_set('value', [ (min(e.vertices), max(e.vertices)) in _k for e in me_mesh_012.edges])
_uv = me_mesh_012.uv_layers.new(name='UVW')
_uv.uv.foreach_set('vector', [1.0, 0.0, 1.0, 1.0, 0.0, 1.0, 0.0, 0.0, 1.0, 0.0, 1.0, 1.0, 0.0, 1.0, 0.0, 0.0, 1.0, 0.0, 1.0, 1.0, 0.0, 1.0, 0.0, 0.0, 1.0, 0.0, 1.0, 1.0, 0.0, 1.0, 0.0, 0.0, 1.0, 0.0, 1.0, 1.0, 0.0, 1.0, 0.0, 0.0, 1.0, 0.0, 1.0, 1.0, 0.0, 1.0, 0.0, 0.0, 0.0, 1.0, 1.0, 1.0, 1.0, 0.0, 0.0, 0.0, 0.0, 1.0, 1.0, 1.0, 1.0, 0.0, 0.0, 0.0, 0.0, 1.0, 1.0, 1.0, 1.0, 0.0, 0.0, 0.0, 0.0, 1.0, 1.0, 1.0, 1.0, 0.0, 0.0, 0.0, 0.0, 1.0, 1.0, 1.0, 1.0, 0.0, 0.0, 0.0, 0.0, 1.0, 1.0, 1.0, 1.0, 0.0, 0.0, 0.0])
me_mesh_012.use_remesh_fix_poles = True
me_mesh_012.use_remesh_preserve_attributes = False
me_mesh_012.use_mirror_vertex_groups = False
me_mesh_012.update()
me_mesh_012.normals_split_custom_set([tuple(v) for v in zip(*[iter([0.0, -0.8225, 0.5688, 0.0, -0.8225, 0.5688, 0.0, -0.8225, 0.5688, 0.0, -0.8225, 0.5688, 0.3163, -8.149e-07, -0.9487, 0.6001, 0.0, -0.7999, 0.6001, 0.0, -0.7999, 0.3163, -6.323e-07, -0.9487, 0.0, 0.8052, -0.593, 0.0, 0.8052, -0.593, 0.0, 0.8052, -0.593, 0.0, 0.8052, -0.593, -0.6001, 0.0, 0.7999, -0.3163, -8.314e-08, 0.9487, -0.3163, -1.876e-06, 0.9487, -0.6001, 0.0, 0.7999, 0.0, -1.753e-07, 1.0, 0.0, -1.753e-07, 1.0, -0.3163, -1.876e-06, 0.9487, -0.3163, -8.314e-08, 0.9487, 0.3163, -8.149e-07, -0.9487, 0.3163, -6.323e-07, -0.9487, 0.0, 1.916e-07, -1.0, 0.0, 1.916e-07, -1.0, 0.0, -0.8225, 0.5688, 0.0, -0.8225, 0.5688, 0.0, -0.8225, 0.5688, 0.0, -0.8225, 0.5688, -0.6001, -2.222e-09, -0.7999, -0.6001, -2.222e-09, -0.7999, -0.3163, 8.901e-08, -0.9487, -0.3163, 6.147e-07, -0.9487, 0.0, 0.8052, -0.593, 0.0, 0.8052, -0.593, 0.0, 0.8052, -0.593, 0.0, 0.8052, -0.593, 0.3163, -8.51e-07, 0.9487, 0.3163, 9.649e-07, 0.9487, 0.6001, -6.087e-09, 0.7999, 0.6001, -6.087e-09, 0.7999, 0.3163, -8.51e-07, 0.9487, 0.0, -1.753e-07, 1.0, 0.0, -1.753e-07, 1.0, 0.3163, 9.649e-07, 0.9487, 0.0, 1.916e-07, -1.0, -0.3163, 6.147e-07, -0.9487, -0.3163, 8.901e-08, -0.9487, 0.0, 1.916e-07, -1.0])] * 3)])
me_mesh_013 = bpy.data.meshes.new('Mesh.013')
me_mesh_013.from_pydata([(-0.1323, -0.1159, 0.09937), (-0.1323, -0.1159, 0.1696), (-0.1323, -0.04565, 0.09937), (-0.1323, -0.04565, 0.1696), (-0.1381, -0.04565, 0.09937), (-0.1381, -0.04565, 0.1696), (-0.1381, -0.1159, 0.09937), (-0.1381, -0.1159, 0.1696), (-0.1323, -0.03935, 0.09937), (-0.1323, -0.03935, 0.1696), (-0.1381, -0.03935, 0.09937), (-0.1381, -0.03935, 0.1696), (-0.0591, -0.04565, 0.09937), (-0.0591, -0.04565, 0.1696), (-0.0591, -0.03935, 0.09937), (-0.0591, -0.03935, 0.1696)], [], [(2, 3, 1, 0), (10, 11, 9, 8), (6, 7, 5, 4), (0, 1, 7, 6), (3, 5, 7, 1), (4, 2, 0, 6), (15, 13, 12, 14), (11, 5, 3, 9), (10, 4, 5, 11), (8, 2, 4, 10), (12, 2, 8, 14), (13, 3, 2, 12), (15, 9, 3, 13), (14, 8, 9, 15)])
me_mesh_013.polygons.foreach_set('use_smooth', [True] * 14)
_k = set([(0, 1), (0, 2), (0, 6), (1, 3), (1, 7), (2, 3), (2, 12), (3, 13), (4, 6), (4, 10), (5, 7), (5, 11), (6, 7), (8, 10), (8, 14), (9, 11), (9, 15), (10, 11), (12, 13), (12, 14), (13, 15), (14, 15)])
me_mesh_013.attributes.new('sharp_edge', 'BOOLEAN', 'EDGE').data.foreach_set('value', [ (min(e.vertices), max(e.vertices)) in _k for e in me_mesh_013.edges])
_uv = me_mesh_013.uv_layers.new(name='UVW')
_uv.uv.foreach_set('vector', [1.0, 0.0, 1.0, 1.0, 0.0, 1.0, 0.0, 0.0, 1.0, 0.0, 1.0, 1.0, 0.0, 1.0, 0.0, 0.0, 1.0, 0.0, 1.0, 1.0, 0.0, 1.0, 0.0, 0.0, 1.0, 0.0, 1.0, 1.0, 0.0, 1.0, 0.0, 0.0, 1.0, 0.0, 1.0, 1.0, 0.0, 1.0, 0.0, 0.0, 1.0, 0.0, 1.0, 1.0, 0.0, 1.0, 0.0, 0.0, 0.0, 1.0, 0.0, 1.0, 0.0, 0.0, 0.0, 0.0, 1.0, 1.0, 1.0, 1.0, 0.0, 1.0, 0.0, 1.0, 1.0, 0.0, 1.0, 0.0, 1.0, 1.0, 1.0, 1.0, 0.0, 0.0, 0.0, 0.0, 1.0, 0.0, 1.0, 0.0, 0.0, 0.0, 0.0, 0.0, 0.0, 0.0, 0.0, 0.0, 0.0, 1.0, 0.0, 1.0, 0.0, 0.0, 0.0, 0.0, 0.0, 1.0, 0.0, 1.0, 0.0, 1.0, 0.0, 1.0, 0.0, 0.0, 0.0, 0.0, 0.0, 1.0, 0.0, 1.0])
me_mesh_013.use_remesh_fix_poles = True
me_mesh_013.use_remesh_preserve_attributes = False
me_mesh_013.use_mirror_vertex_groups = False
me_mesh_013.update()
me_mesh_013.normals_split_custom_set([tuple(v) for v in zip(*[iter([1.0, 0.0, -2.121e-07, 1.0, 0.0, -2.121e-07, 1.0, 0.0, -2.121e-07, 1.0, 0.0, -2.121e-07, 0.0, 1.0, 3.094e-07, 0.0, 1.0, 3.094e-07, -5.089e-08, 1.0, 3.132e-07, -5.089e-08, 1.0, 3.132e-07, -1.0, 0.0, 2.121e-07, -1.0, 0.0, 2.121e-07, -1.0, 0.0, 2.121e-07, -1.0, 0.0, 2.121e-07, 0.0, -1.0, -2.37e-07, 0.0, -1.0, -2.37e-07, 0.0, -1.0, -2.37e-07, 0.0, -1.0, -2.37e-07, 9.634e-08, -1.414e-07, 1.0, 0.0, -2.121e-07, 1.0, 0.0, -4.243e-07, 1.0, 0.0, -4.243e-07, 1.0, 0.0, 2.121e-07, -1.0, -3.024e-08, 1.414e-07, -1.0, 0.0, 4.243e-07, -1.0, 0.0, 4.243e-07, -1.0, 1.0, 0.0, -2.121e-07, 1.0, 0.0, -2.121e-07, 1.0, 0.0, -2.121e-07, 1.0, 0.0, -2.121e-07, 0.0, 0.0, 1.0, 0.0, -2.121e-07, 1.0, 9.634e-08, -1.414e-07, 1.0, 1.445e-07, 0.0, 1.0, -1.0, 0.0, 2.121e-07, -1.0, 0.0, 2.121e-07, -1.0, 0.0, 2.121e-07, -1.0, 0.0, 2.121e-07, -4.536e-08, 0.0, -1.0, -3.024e-08, 1.414e-07, -1.0, 0.0, 2.121e-07, -1.0, 0.0, 0.0, -1.0, -9.072e-08, 0.0, -1.0, -3.024e-08, 1.414e-07, -1.0, -4.536e-08, 0.0, -1.0, -9.072e-08, 0.0, -1.0, 1.018e-07, -1.0, -3.17e-07, 1.018e-07, -1.0, -3.17e-07, 1.018e-07, -1.0, -3.17e-07, 1.018e-07, -1.0, -3.17e-07, 2.89e-07, 0.0, 1.0, 1.445e-07, 0.0, 1.0, 9.634e-08, -1.414e-07, 1.0, 2.89e-07, 0.0, 1.0, -1.018e-07, 1.0, 3.17e-07, -5.089e-08, 1.0, 3.132e-07, -5.089e-08, 1.0, 3.132e-07, -1.018e-07, 1.0, 3.17e-07])] * 3)])
me_mesh_014 = bpy.data.meshes.new('Mesh.014')
me_mesh_014.from_pydata([(0.0626, -0.04736, 0.09937), (0.0626, -0.04736, 0.1696), (0.1328, -0.04736, 0.09937), (0.1328, -0.04736, 0.1696), (0.1328, -0.04153, 0.09937), (0.1328, -0.04153, 0.1696), (0.0626, -0.04153, 0.09937), (0.0626, -0.04153, 0.1696), (0.1391, -0.04736, 0.09937), (0.1391, -0.04736, 0.1696), (0.1391, -0.04153, 0.09937), (0.1391, -0.04153, 0.1696), (0.1328, -0.1206, 0.09937), (0.1328, -0.1206, 0.1696), (0.1391, -0.1206, 0.09937), (0.1391, -0.1206, 0.1696)], [], [(2, 3, 1, 0), (10, 11, 9, 8), (6, 7, 5, 4), (0, 1, 7, 6), (3, 5, 7, 1), (4, 2, 0, 6), (15, 13, 12, 14), (11, 5, 3, 9), (10, 4, 5, 11), (8, 2, 4, 10), (12, 2, 8, 14), (13, 3, 2, 12), (15, 9, 3, 13), (14, 8, 9, 15)])
me_mesh_014.polygons.foreach_set('use_smooth', [True] * 14)
_k = set([(0, 1), (0, 2), (0, 6), (1, 3), (1, 7), (2, 3), (2, 12), (3, 13), (4, 6), (4, 10), (5, 7), (5, 11), (6, 7), (8, 10), (8, 14), (9, 11), (9, 15), (10, 11), (12, 13), (12, 14), (13, 15), (14, 15)])
me_mesh_014.attributes.new('sharp_edge', 'BOOLEAN', 'EDGE').data.foreach_set('value', [ (min(e.vertices), max(e.vertices)) in _k for e in me_mesh_014.edges])
_uv = me_mesh_014.uv_layers.new(name='UVW')
_uv.uv.foreach_set('vector', [1.0, 0.0, 1.0, 1.0, 0.0, 1.0, 0.0, 0.0, 1.0, 0.0, 1.0, 1.0, 0.0, 1.0, 0.0, 0.0, 1.0, 0.0, 1.0, 1.0, 0.0, 1.0, 0.0, 0.0, 1.0, 0.0, 1.0, 1.0, 0.0, 1.0, 0.0, 0.0, 1.0, 0.0, 1.0, 1.0, 0.0, 1.0, 0.0, 0.0, 1.0, 0.0, 1.0, 1.0, 0.0, 1.0, 0.0, 0.0, 0.0, 1.0, 0.0, 1.0, 0.0, 0.0, 0.0, 0.0, 1.0, 1.0, 1.0, 1.0, 0.0, 1.0, 0.0, 1.0, 1.0, 0.0, 1.0, 0.0, 1.0, 1.0, 1.0, 1.0, 0.0, 0.0, 0.0, 0.0, 1.0, 0.0, 1.0, 0.0, 0.0, 0.0, 0.0, 0.0, 0.0, 0.0, 0.0, 0.0, 0.0, 1.0, 0.0, 1.0, 0.0, 0.0, 0.0, 0.0, 0.0, 1.0, 0.0, 1.0, 0.0, 1.0, 0.0, 1.0, 0.0, 0.0, 0.0, 0.0, 0.0, 1.0, 0.0, 1.0])
me_mesh_014.use_remesh_fix_poles = True
me_mesh_014.use_remesh_preserve_attributes = False
me_mesh_014.use_mirror_vertex_groups = False
me_mesh_014.update()
me_mesh_014.normals_split_custom_set([tuple(v) for v in zip(*[iter([0.0, -1.0, -1.887e-07, 0.0, -1.0, -1.887e-07, 0.0, -1.0, -1.887e-07, 0.0, -1.0, -1.887e-07, 1.0, 0.0, 0.0, 1.0, 0.0, 0.0, 1.0, 2.05e-08, 0.0, 1.0, 2.05e-08, 0.0, 0.0, 1.0, 1.887e-07, 0.0, 1.0, 1.887e-07, 0.0, 1.0, 1.93e-07, 0.0, 1.0, 1.93e-07, -1.0, 0.0, 0.0, -1.0, 0.0, 0.0, -1.0, 0.0, 0.0, -1.0, 0.0, 0.0, 0.0, -6.786e-08, 1.0, 0.0, 0.0, 1.0, 0.0, 0.0, 1.0, 0.0, 0.0, 1.0, 0.0, 0.0, -1.0, 0.0, 6.786e-08, -1.0, 0.0, 0.0, -1.0, 0.0, 0.0, -1.0, 0.0, -1.0, -2.631e-07, 0.0, -1.0, -2.631e-07, 0.0, -1.0, -2.631e-07, 0.0, -1.0, -2.631e-07, 0.0, 0.0, 1.0, 0.0, 0.0, 1.0, 0.0, -6.786e-08, 1.0, 0.0, -1.018e-07, 1.0, 0.0, 1.0, 1.973e-07, 0.0, 1.0, 1.93e-07, 0.0, 1.0, 1.93e-07, 0.0, 1.0, 1.973e-07, 0.0, 1.018e-07, -1.0, 0.0, 6.786e-08, -1.0, 0.0, 0.0, -1.0, 0.0, 0.0, -1.0, 0.0, 2.036e-07, -1.0, 0.0, 6.786e-08, -1.0, 0.0, 1.018e-07, -1.0, 0.0, 2.036e-07, -1.0, -1.0, 2.274e-08, 0.0, -1.0, 2.274e-08, 0.0, -1.0, 2.274e-08, 0.0, -1.0, 2.274e-08, 0.0, 0.0, -2.036e-07, 1.0, 0.0, -1.018e-07, 1.0, 0.0, -6.786e-08, 1.0, 0.0, -2.036e-07, 1.0, 1.0, 4.099e-08, 0.0, 1.0, 2.05e-08, 0.0, 1.0, 2.05e-08, 0.0, 1.0, 4.099e-08, 0.0])] * 3)])
me_mesh_015 = bpy.data.meshes.new('Mesh.015')
me_mesh_015.from_pydata([(-0.1473, -0.2571, 0.08991), (-0.1473, -0.2571, 0.1049), (0.1473, -0.2571, 0.08991), (0.1473, -0.2571, 0.1049), (0.1473, -0.03131, 0.08991), (0.1473, -0.03131, 0.1049), (-0.1473, -0.03131, 0.08991), (-0.1473, -0.03131, 0.1049), (-0.0414, -0.1759, 0.06391), (0.0414, -0.1759, 0.06391), (0.0414, -0.1125, 0.06391), (-0.0414, -0.1125, 0.06391), (-0.0414, -0.1759, -0.00323), (0.0414, -0.1759, -0.00323), (0.0414, -0.1125, -0.00323), (-0.0414, -0.1125, -0.00323), (-0.1246, -0.2782, 0.08991), (-0.1246, -0.2782, 0.1049), (0.1246, -0.2782, 0.08991), (0.1246, -0.2782, 0.1049)], [], [(18, 19, 17, 16), (4, 5, 3, 2), (6, 7, 5, 4), (0, 1, 7, 6), (3, 5, 7, 1), (14, 13, 12, 15), (8, 0, 6, 11), (9, 2, 0, 8), (10, 4, 2, 9), (11, 6, 4, 10), (12, 8, 11, 15), (13, 9, 8, 12), (14, 10, 9, 13), (15, 11, 10, 14), (17, 1, 0, 16), (19, 3, 1, 17), (18, 2, 3, 19), (16, 0, 2, 18)])
me_mesh_015.polygons.foreach_set('use_smooth', [True] * 18)
_k = set([(0, 1), (0, 6), (0, 16), (1, 7), (1, 17), (2, 3), (2, 4), (2, 18), (3, 5), (3, 19), (4, 5), (4, 6), (5, 7), (6, 7), (8, 9), (8, 11), (8, 12), (9, 10), (9, 13), (10, 11), (10, 14), (11, 15), (12, 13), (12, 15), (13, 14), (14, 15), (16, 17), (16, 18), (17, 19), (18, 19)])
me_mesh_015.attributes.new('sharp_edge', 'BOOLEAN', 'EDGE').data.foreach_set('value', [ (min(e.vertices), max(e.vertices)) in _k for e in me_mesh_015.edges])
_uv = me_mesh_015.uv_layers.new(name='UVW')
_uv.uv.foreach_set('vector', [1.0, 0.0, 1.0, 1.0, 0.0, 1.0, 0.0, 0.0, 1.0, 0.0, 1.0, 1.0, 0.0, 1.0, 0.0, 0.0, 1.0, 0.0, 1.0, 1.0, 0.0, 1.0, 0.0, 0.0, 1.0, 0.0, 1.0, 1.0, 0.0, 1.0, 0.0, 0.0, 1.0, 0.0, 1.0, 1.0, 0.0, 1.0, 0.0, 0.0, 1.0, 0.0, 1.0, 1.0, 0.0, 1.0, 0.0, 0.0, 0.0, 1.0, 0.0, 1.0, 0.0, 0.0, 0.0, 0.0, 1.0, 1.0, 1.0, 1.0, 0.0, 1.0, 0.0, 1.0, 1.0, 0.0, 1.0, 0.0, 1.0, 1.0, 1.0, 1.0, 0.0, 0.0, 0.0, 0.0, 1.0, 0.0, 1.0, 0.0, 0.0, 1.0, 0.0, 1.0, 0.0, 0.0, 0.0, 0.0, 1.0, 1.0, 1.0, 1.0, 0.0, 1.0, 0.0, 1.0, 1.0, 0.0, 1.0, 0.0, 1.0, 1.0, 1.0, 1.0, 0.0, 0.0, 0.0, 0.0, 1.0, 0.0, 1.0, 0.0, 0.0, 1.0, 0.0, 1.0, 0.0, 0.0, 0.0, 0.0, 1.0, 1.0, 1.0, 1.0, 0.0, 1.0, 0.0, 1.0, 1.0, 0.0, 1.0, 0.0, 1.0, 1.0, 1.0, 1.0, 0.0, 0.0, 0.0, 0.0, 1.0, 0.0, 1.0, 0.0])
me_mesh_015.use_remesh_fix_poles = True
me_mesh_015.use_remesh_preserve_attributes = False
me_mesh_015.use_mirror_vertex_groups = False
me_mesh_015.update()
me_mesh_015.normals_split_custom_set([tuple(v) for v in zip(*[iter([0.0, -1.0, 0.0, 0.0, -1.0, 0.0, 0.0, -1.0, 0.0, 0.0, -1.0, 0.0, 1.0, 0.0, 0.0, 1.0, 0.0, 0.0, 1.0, 0.0, 0.0, 1.0, 0.0, 0.0, 0.0, 1.0, 0.0, 0.0, 1.0, 0.0, 0.0, 1.0, 0.0, 0.0, 1.0, 0.0, -1.0, 0.0, 0.0, -1.0, 0.0, 0.0, -1.0, 0.0, 0.0, -1.0, 0.0, 0.0, 0.0, -2.257e-07, 1.0, 0.0, -1.65e-07, 1.0, 0.0, -1.65e-07, 1.0, 0.0, -2.257e-07, 1.0, 0.0, 1.615e-07, -1.0, 0.0, 1.615e-07, -1.0, 0.0, 1.615e-07, -1.0, 0.0, 1.615e-07, -1.0, -0.1215, -0.1555, -0.9803, -0.08083, -0.1035, -0.9913, -0.1215, 0.1555, -0.9803, -0.1215, 0.1555, -0.9803, 0.1215, -0.1555, -0.9803, 0.08083, -0.1035, -0.9913, -0.08083, -0.1035, -0.9913, -0.1215, -0.1555, -0.9803, 0.1215, 0.1555, -0.9803, 0.1215, 0.1555, -0.9803, 0.08083, -0.1035, -0.9913, 0.1215, -0.1555, -0.9803, -0.1215, 0.1555, -0.9803, -0.1215, 0.1555, -0.9803, 0.1215, 0.1555, -0.9803, 0.1215, 0.1555, -0.9803, -1.0, -5.466e-08, 0.0, -1.0, -5.466e-08, 0.0, -1.0, -5.466e-08, 0.0, -1.0, -5.466e-08, 0.0, 0.0, -1.0, -1.675e-07, 0.0, -1.0, -1.675e-07, 0.0, -1.0, -1.675e-07, 0.0, -1.0, -1.675e-07, 1.0, -5.466e-08, 0.0, 1.0, -5.466e-08, 0.0, 1.0, -5.466e-08, 0.0, 1.0, -5.466e-08, 0.0, 0.0, 1.0, 3.351e-07, 0.0, 1.0, 3.351e-07, 0.0, 1.0, 3.351e-07, 0.0, 1.0, 3.351e-07, -0.6805, -0.7328, 0.0, -0.6805, -0.7328, 0.0, -0.6805, -0.7328, 0.0, -0.6805, -0.7328, 0.0, 0.0, -3.531e-07, 1.0, 0.0, -2.257e-07, 1.0, 0.0, -2.257e-07, 1.0, 0.0, -3.531e-07, 1.0, 0.6805, -0.7328, 0.0, 0.6805, -0.7328, 0.0, 0.6805, -0.7328, 0.0, 0.6805, -0.7328, 0.0, 0.0, 3.531e-07, -1.0, -0.08083, -0.1035, -0.9913, 0.08083, -0.1035, -0.9913, 0.0, 3.531e-07, -1.0])] * 3)])
me_mesh_016 = bpy.data.meshes.new('Mesh.016')
me_mesh_016.from_pydata([(-0.147, -0.03171, 0.09191), (-0.147, -0.03171, 0.1046), (0.147, -0.03171, 0.09191), (0.147, -0.03171, 0.1046), (0.147, 0.2623, 0.01338), (0.147, 0.2623, 0.02382), (-0.147, 0.2623, 0.01338), (-0.147, 0.2623, 0.02382)], [], [(2, 3, 1, 0), (4, 5, 3, 2), (6, 7, 5, 4), (0, 1, 7, 6), (3, 5, 7, 1), (4, 2, 0, 6)])
me_mesh_016.polygons.foreach_set('use_smooth', [True] * 6)
_k = set([(0, 1), (0, 2), (0, 6), (1, 3), (1, 7), (2, 3), (2, 4), (3, 5), (4, 5), (4, 6), (5, 7), (6, 7)])
me_mesh_016.attributes.new('sharp_edge', 'BOOLEAN', 'EDGE').data.foreach_set('value', [ (min(e.vertices), max(e.vertices)) in _k for e in me_mesh_016.edges])
_uv = me_mesh_016.uv_layers.new(name='UVW')
_uv.uv.foreach_set('vector', [1.0, 0.0, 1.0, 1.0, 0.0, 1.0, 0.0, 0.0, 1.0, 0.0, 1.0, 1.0, 0.0, 1.0, 0.0, 0.0, 1.0, 0.0, 1.0, 1.0, 0.0, 1.0, 0.0, 0.0, 1.0, 0.0, 1.0, 1.0, 0.0, 1.0, 0.0, 0.0, 1.0, 0.0, 1.0, 1.0, 0.0, 1.0, 0.0, 0.0, 1.0, 0.0, 1.0, 1.0, 0.0, 1.0, 0.0, 0.0])
me_mesh_016.use_remesh_fix_poles = True
me_mesh_016.use_remesh_preserve_attributes = False
me_mesh_016.use_mirror_vertex_groups = False
me_mesh_016.update()
me_mesh_016.normals_split_custom_set([tuple(v) for v in zip(*[iter([0.0, -1.0, 0.0, 0.0, -1.0, 0.0, 0.0, -1.0, 0.0, 0.0, -1.0, 0.0, 1.0, 1.712e-07, 0.0, 1.0, 1.712e-07, 0.0, 1.0, 1.712e-07, 0.0, 1.0, 1.712e-07, 0.0, 0.0, 1.0, 0.0, 0.0, 1.0, 0.0, 0.0, 1.0, 0.0, 0.0, 1.0, 0.0, -1.0, 2.055e-07, 0.0, -1.0, 2.055e-07, 0.0, -1.0, 2.055e-07, 0.0, -1.0, 2.055e-07, 0.0, 0.0, 0.2649, 0.9643, 0.0, 0.2649, 0.9643, 0.0, 0.2649, 0.9643, 0.0, 0.2649, 0.9643, 0.0, -0.2581, -0.9661, 0.0, -0.2581, -0.9661, 0.0, -0.2581, -0.9661, 0.0, -0.2581, -0.9661])] * 3)])
me_mesh_017 = bpy.data.meshes.new('Mesh.017')
me_mesh_017.from_pydata([(-0.09797, 0.02862, 0.08517), (-0.09797, 0.01932, 0.1047), (-0.06066, 0.02862, 0.08517), (-0.06066, 0.01932, 0.1047), (-0.06066, 0.03245, 0.08517), (-0.06066, 0.02315, 0.1047), (-0.09797, 0.03245, 0.08517), (-0.09797, 0.02315, 0.1047)], [], [(2, 3, 1, 0), (4, 5, 3, 2), (6, 7, 5, 4), (0, 1, 7, 6), (3, 5, 7, 1), (4, 2, 0, 6)])
me_mesh_017.polygons.foreach_set('use_smooth', [True] * 6)
_k = set([(0, 1), (0, 2), (0, 6), (1, 3), (1, 7), (2, 3), (2, 4), (3, 5), (4, 5), (4, 6), (5, 7), (6, 7)])
me_mesh_017.attributes.new('sharp_edge', 'BOOLEAN', 'EDGE').data.foreach_set('value', [ (min(e.vertices), max(e.vertices)) in _k for e in me_mesh_017.edges])
_uv = me_mesh_017.uv_layers.new(name='UVW')
_uv.uv.foreach_set('vector', [1.0, 0.0, 1.0, 1.0, 0.0, 1.0, 0.0, 0.0, 1.0, 0.0, 1.0, 1.0, 0.0, 1.0, 0.0, 0.0, 1.0, 0.0, 1.0, 1.0, 0.0, 1.0, 0.0, 0.0, 1.0, 0.0, 1.0, 1.0, 0.0, 1.0, 0.0, 0.0, 1.0, 0.0, 1.0, 1.0, 0.0, 1.0, 0.0, 0.0, 1.0, 0.0, 1.0, 1.0, 0.0, 1.0, 0.0, 0.0])
me_mesh_017.use_remesh_fix_poles = True
me_mesh_017.use_remesh_preserve_attributes = False
me_mesh_017.use_mirror_vertex_groups = False
me_mesh_017.update()
me_mesh_017.normals_split_custom_set([tuple(v) for v in zip(*[iter([0.0, -0.9029, -0.4299, 0.0, -0.9029, -0.4299, 0.0, -0.9029, -0.4299, 0.0, -0.9029, -0.4299, 1.0, 0.0, 0.0, 1.0, 0.0, 0.0, 1.0, 0.0, 0.0, 1.0, 0.0, 0.0, 0.0, 0.9029, 0.4299, 0.0, 0.9029, 0.4299, 0.0, 0.9029, 0.4299, 0.0, 0.9029, 0.4299, -1.0, 0.0, 0.0, -1.0, 0.0, 0.0, -1.0, 0.0, 0.0, -1.0, 0.0, 0.0, 0.0, 0.0, 1.0, 0.0, 0.0, 1.0, 0.0, 0.0, 1.0, 0.0, 0.0, 1.0, 0.0, 0.0, -1.0, 0.0, 0.0, -1.0, 0.0, 0.0, -1.0, 0.0, 0.0, -1.0])] * 3)])
me_mesh_018 = bpy.data.meshes.new('Mesh.018')
me_mesh_018.from_pydata([(0.08496, 0.1164, 0.06213), (0.08496, 0.1071, 0.08166), (0.1223, 0.1164, 0.06213), (0.1223, 0.1071, 0.08166), (0.1223, 0.1202, 0.06213), (0.1223, 0.1109, 0.08166), (0.08496, 0.1202, 0.06213), (0.08496, 0.1109, 0.08166)], [], [(2, 3, 1, 0), (4, 5, 3, 2), (6, 7, 5, 4), (0, 1, 7, 6), (3, 5, 7, 1), (4, 2, 0, 6)])
me_mesh_018.polygons.foreach_set('use_smooth', [True] * 6)
_k = set([(0, 1), (0, 2), (0, 6), (1, 3), (1, 7), (2, 3), (2, 4), (3, 5), (4, 5), (4, 6), (5, 7), (6, 7)])
me_mesh_018.attributes.new('sharp_edge', 'BOOLEAN', 'EDGE').data.foreach_set('value', [ (min(e.vertices), max(e.vertices)) in _k for e in me_mesh_018.edges])
_uv = me_mesh_018.uv_layers.new(name='UVW')
_uv.uv.foreach_set('vector', [1.0, 0.0, 1.0, 1.0, 0.0, 1.0, 0.0, 0.0, 1.0, 0.0, 1.0, 1.0, 0.0, 1.0, 0.0, 0.0, 1.0, 0.0, 1.0, 1.0, 0.0, 1.0, 0.0, 0.0, 1.0, 0.0, 1.0, 1.0, 0.0, 1.0, 0.0, 0.0, 1.0, 0.0, 1.0, 1.0, 0.0, 1.0, 0.0, 0.0, 1.0, 0.0, 1.0, 1.0, 0.0, 1.0, 0.0, 0.0])
me_mesh_018.use_remesh_fix_poles = True
me_mesh_018.use_remesh_preserve_attributes = False
me_mesh_018.use_mirror_vertex_groups = False
me_mesh_018.update()
me_mesh_018.normals_split_custom_set([tuple(v) for v in zip(*[iter([0.0, -0.9029, -0.4299, 0.0, -0.9029, -0.4299, 0.0, -0.9029, -0.4299, 0.0, -0.9029, -0.4299, 1.0, 0.0, 0.0, 1.0, 0.0, 0.0, 1.0, 0.0, 0.0, 1.0, 0.0, 0.0, 0.0, 0.9029, 0.4299, 0.0, 0.9029, 0.4299, 0.0, 0.9029, 0.4299, 0.0, 0.9029, 0.4299, -1.0, 0.0, 0.0, -1.0, 0.0, 0.0, -1.0, 0.0, 0.0, -1.0, 0.0, 0.0, 0.0, 0.0, 1.0, 0.0, 0.0, 1.0, 0.0, 0.0, 1.0, 0.0, 0.0, 1.0, 0.0, 0.0, -1.0, 0.0, 0.0, -1.0, 0.0, 0.0, -1.0, 0.0, 0.0, -1.0])] * 3)])
me_mesh_019 = bpy.data.meshes.new('Mesh.019')
me_mesh_019.from_pydata([(-0.08838, 0.2281, 0.02927), (-0.08838, 0.2188, 0.04881), (-0.05107, 0.2281, 0.02927), (-0.05107, 0.2188, 0.04881), (-0.05107, 0.232, 0.02927), (-0.05107, 0.2227, 0.04881), (-0.08838, 0.232, 0.02927), (-0.08838, 0.2227, 0.04881)], [], [(2, 3, 1, 0), (4, 5, 3, 2), (6, 7, 5, 4), (0, 1, 7, 6), (3, 5, 7, 1), (4, 2, 0, 6)])
me_mesh_019.polygons.foreach_set('use_smooth', [True] * 6)
_k = set([(0, 1), (0, 2), (0, 6), (1, 3), (1, 7), (2, 3), (2, 4), (3, 5), (4, 5), (4, 6), (5, 7), (6, 7)])
me_mesh_019.attributes.new('sharp_edge', 'BOOLEAN', 'EDGE').data.foreach_set('value', [ (min(e.vertices), max(e.vertices)) in _k for e in me_mesh_019.edges])
_uv = me_mesh_019.uv_layers.new(name='UVW')
_uv.uv.foreach_set('vector', [1.0, 0.0, 1.0, 1.0, 0.0, 1.0, 0.0, 0.0, 1.0, 0.0, 1.0, 1.0, 0.0, 1.0, 0.0, 0.0, 1.0, 0.0, 1.0, 1.0, 0.0, 1.0, 0.0, 0.0, 1.0, 0.0, 1.0, 1.0, 0.0, 1.0, 0.0, 0.0, 1.0, 0.0, 1.0, 1.0, 0.0, 1.0, 0.0, 0.0, 1.0, 0.0, 1.0, 1.0, 0.0, 1.0, 0.0, 0.0])
me_mesh_019.use_remesh_fix_poles = True
me_mesh_019.use_remesh_preserve_attributes = False
me_mesh_019.use_mirror_vertex_groups = False
me_mesh_019.update()
me_mesh_019.normals_split_custom_set([tuple(v) for v in zip(*[iter([0.0, -0.9029, -0.4299, 0.0, -0.9029, -0.4299, 0.0, -0.9029, -0.4299, 0.0, -0.9029, -0.4299, 1.0, 0.0, 0.0, 1.0, 0.0, 0.0, 1.0, 0.0, 0.0, 1.0, 0.0, 0.0, 0.0, 0.9029, 0.4299, 0.0, 0.9029, 0.4299, 0.0, 0.9029, 0.4299, 0.0, 0.9029, 0.4299, -1.0, 0.0, 0.0, -1.0, 0.0, 0.0, -1.0, 0.0, 0.0, -1.0, 0.0, 0.0, 0.0, 0.0, 1.0, 0.0, 0.0, 1.0, 0.0, 0.0, 1.0, 0.0, 0.0, 1.0, 0.0, 4.866e-07, -1.0, 0.0, 4.866e-07, -1.0, 0.0, 4.866e-07, -1.0, 0.0, 4.866e-07, -1.0])] * 3)])
me_mesh_020 = bpy.data.meshes.new('Mesh.020')
me_mesh_020.from_pydata([(0.01475, 0.05015, 0.0802), (0.01475, 0.04085, 0.09974), (0.05206, 0.05015, 0.0802), (0.05206, 0.04085, 0.09974), (0.05206, 0.05398, 0.0802), (0.05206, 0.04468, 0.09974), (0.01475, 0.05398, 0.0802), (0.01475, 0.04468, 0.09974)], [], [(2, 3, 1, 0), (4, 5, 3, 2), (6, 7, 5, 4), (0, 1, 7, 6), (3, 5, 7, 1), (4, 2, 0, 6)])
me_mesh_020.polygons.foreach_set('use_smooth', [True] * 6)
_k = set([(0, 1), (0, 2), (0, 6), (1, 3), (1, 7), (2, 3), (2, 4), (3, 5), (4, 5), (4, 6), (5, 7), (6, 7)])
me_mesh_020.attributes.new('sharp_edge', 'BOOLEAN', 'EDGE').data.foreach_set('value', [ (min(e.vertices), max(e.vertices)) in _k for e in me_mesh_020.edges])
_uv = me_mesh_020.uv_layers.new(name='UVW')
_uv.uv.foreach_set('vector', [1.0, 0.0, 1.0, 1.0, 0.0, 1.0, 0.0, 0.0, 1.0, 0.0, 1.0, 1.0, 0.0, 1.0, 0.0, 0.0, 1.0, 0.0, 1.0, 1.0, 0.0, 1.0, 0.0, 0.0, 1.0, 0.0, 1.0, 1.0, 0.0, 1.0, 0.0, 0.0, 1.0, 0.0, 1.0, 1.0, 0.0, 1.0, 0.0, 0.0, 1.0, 0.0, 1.0, 1.0, 0.0, 1.0, 0.0, 0.0])
me_mesh_020.use_remesh_fix_poles = True
me_mesh_020.use_remesh_preserve_attributes = False
me_mesh_020.use_mirror_vertex_groups = False
me_mesh_020.update()
me_mesh_020.normals_split_custom_set([tuple(v) for v in zip(*[iter([0.0, -0.9029, -0.4299, 0.0, -0.9029, -0.4299, 0.0, -0.9029, -0.4299, 0.0, -0.9029, -0.4299, 1.0, 0.0, 0.0, 1.0, 0.0, 0.0, 1.0, 0.0, 0.0, 1.0, 0.0, 0.0, 0.0, 0.9029, 0.4299, 0.0, 0.9029, 0.4299, 0.0, 0.9029, 0.4299, 0.0, 0.9029, 0.4299, -1.0, 0.0, 0.0, -1.0, 0.0, 0.0, -1.0, 0.0, 0.0, -1.0, 0.0, 0.0, 0.0, 0.0, 1.0, 0.0, 0.0, 1.0, 0.0, 0.0, 1.0, 0.0, 0.0, 1.0, 0.0, 0.0, -1.0, 0.0, 0.0, -1.0, 0.0, 0.0, -1.0, 0.0, 0.0, -1.0])] * 3)])
me_mesh_021 = bpy.data.meshes.new('Mesh.021')
me_mesh_021.from_pydata([(-0.1184, 0.1107, 0.06375), (-0.1184, 0.1014, 0.08329), (-0.08112, 0.1107, 0.06375), (-0.08112, 0.1014, 0.08329), (-0.08112, 0.1145, 0.06375), (-0.08112, 0.1052, 0.08329), (-0.1184, 0.1145, 0.06375), (-0.1184, 0.1052, 0.08329)], [], [(2, 3, 1, 0), (4, 5, 3, 2), (6, 7, 5, 4), (0, 1, 7, 6), (3, 5, 7, 1), (4, 2, 0, 6)])
me_mesh_021.polygons.foreach_set('use_smooth', [True] * 6)
_k = set([(0, 1), (0, 2), (0, 6), (1, 3), (1, 7), (2, 3), (2, 4), (3, 5), (4, 5), (4, 6), (5, 7), (6, 7)])
me_mesh_021.attributes.new('sharp_edge', 'BOOLEAN', 'EDGE').data.foreach_set('value', [ (min(e.vertices), max(e.vertices)) in _k for e in me_mesh_021.edges])
_uv = me_mesh_021.uv_layers.new(name='UVW')
_uv.uv.foreach_set('vector', [1.0, 0.0, 1.0, 1.0, 0.0, 1.0, 0.0, 0.0, 1.0, 0.0, 1.0, 1.0, 0.0, 1.0, 0.0, 0.0, 1.0, 0.0, 1.0, 1.0, 0.0, 1.0, 0.0, 0.0, 1.0, 0.0, 1.0, 1.0, 0.0, 1.0, 0.0, 0.0, 1.0, 0.0, 1.0, 1.0, 0.0, 1.0, 0.0, 0.0, 1.0, 0.0, 1.0, 1.0, 0.0, 1.0, 0.0, 0.0])
me_mesh_021.use_remesh_fix_poles = True
me_mesh_021.use_remesh_preserve_attributes = False
me_mesh_021.use_mirror_vertex_groups = False
me_mesh_021.update()
me_mesh_021.normals_split_custom_set([tuple(v) for v in zip(*[iter([0.0, -0.9029, -0.4299, 0.0, -0.9029, -0.4299, 0.0, -0.9029, -0.4299, 0.0, -0.9029, -0.4299, 1.0, 0.0, 0.0, 1.0, 0.0, 0.0, 1.0, 0.0, 0.0, 1.0, 0.0, 0.0, 0.0, 0.9029, 0.4299, 0.0, 0.9029, 0.4299, 0.0, 0.9029, 0.4299, 0.0, 0.9029, 0.4299, -1.0, 0.0, 0.0, -1.0, 0.0, 0.0, -1.0, 0.0, 0.0, -1.0, 0.0, 0.0, 0.0, 0.0, 1.0, 0.0, 0.0, 1.0, 0.0, 0.0, 1.0, 0.0, 0.0, 1.0, 0.0, 0.0, -1.0, 0.0, 0.0, -1.0, 0.0, 0.0, -1.0, 0.0, 0.0, -1.0])] * 3)])
me_mesh_022 = bpy.data.meshes.new('Mesh.022')
me_mesh_022.from_pydata([(-0.02619, 0.1723, 0.04607), (-0.02619, 0.163, 0.0656), (0.01112, 0.1723, 0.04607), (0.01112, 0.163, 0.0656), (0.01112, 0.1762, 0.04607), (0.01112, 0.1669, 0.0656), (-0.02619, 0.1762, 0.04607), (-0.02619, 0.1669, 0.0656)], [], [(2, 3, 1, 0), (4, 5, 3, 2), (6, 7, 5, 4), (0, 1, 7, 6), (3, 5, 7, 1), (4, 2, 0, 6)])
me_mesh_022.polygons.foreach_set('use_smooth', [True] * 6)
_k = set([(0, 1), (0, 2), (0, 6), (1, 3), (1, 7), (2, 3), (2, 4), (3, 5), (4, 5), (4, 6), (5, 7), (6, 7)])
me_mesh_022.attributes.new('sharp_edge', 'BOOLEAN', 'EDGE').data.foreach_set('value', [ (min(e.vertices), max(e.vertices)) in _k for e in me_mesh_022.edges])
_uv = me_mesh_022.uv_layers.new(name='UVW')
_uv.uv.foreach_set('vector', [1.0, 0.0, 1.0, 1.0, 0.0, 1.0, 0.0, 0.0, 1.0, 0.0, 1.0, 1.0, 0.0, 1.0, 0.0, 0.0, 1.0, 0.0, 1.0, 1.0, 0.0, 1.0, 0.0, 0.0, 1.0, 0.0, 1.0, 1.0, 0.0, 1.0, 0.0, 0.0, 1.0, 0.0, 1.0, 1.0, 0.0, 1.0, 0.0, 0.0, 1.0, 0.0, 1.0, 1.0, 0.0, 1.0, 0.0, 0.0])
me_mesh_022.use_remesh_fix_poles = True
me_mesh_022.use_remesh_preserve_attributes = False
me_mesh_022.use_mirror_vertex_groups = False
me_mesh_022.update()
me_mesh_022.normals_split_custom_set([tuple(v) for v in zip(*[iter([0.0, -0.9029, -0.4299, 0.0, -0.9029, -0.4299, 0.0, -0.9029, -0.4299, 0.0, -0.9029, -0.4299, 1.0, 0.0, 0.0, 1.0, 0.0, 0.0, 1.0, 0.0, 0.0, 1.0, 0.0, 0.0, 0.0, 0.9029, 0.4299, 0.0, 0.9029, 0.4299, 0.0, 0.9029, 0.4299, 0.0, 0.9029, 0.4299, -1.0, 0.0, 0.0, -1.0, 0.0, 0.0, -1.0, 0.0, 0.0, -1.0, 0.0, 0.0, 0.0, 0.0, 1.0, 0.0, 0.0, 1.0, 0.0, 0.0, 1.0, 0.0, 0.0, 1.0, 0.0, 0.0, -1.0, 0.0, 0.0, -1.0, 0.0, 0.0, -1.0, 0.0, 0.0, -1.0])] * 3)])
me_mesh_023 = bpy.data.meshes.new('Mesh.023')
me_mesh_023.from_pydata([(0.05247, 0.194, 0.04004), (0.05247, 0.1847, 0.05957), (0.08978, 0.194, 0.04004), (0.08978, 0.1847, 0.05957), (0.08978, 0.1978, 0.04004), (0.08978, 0.1885, 0.05957), (0.05247, 0.1978, 0.04004), (0.05247, 0.1885, 0.05957)], [], [(2, 3, 1, 0), (4, 5, 3, 2), (6, 7, 5, 4), (0, 1, 7, 6), (3, 5, 7, 1), (4, 2, 0, 6)])
me_mesh_023.polygons.foreach_set('use_smooth', [True] * 6)
_k = set([(0, 1), (0, 2), (0, 6), (1, 3), (1, 7), (2, 3), (2, 4), (3, 5), (4, 5), (4, 6), (5, 7), (6, 7)])
me_mesh_023.attributes.new('sharp_edge', 'BOOLEAN', 'EDGE').data.foreach_set('value', [ (min(e.vertices), max(e.vertices)) in _k for e in me_mesh_023.edges])
_uv = me_mesh_023.uv_layers.new(name='UVW')
_uv.uv.foreach_set('vector', [1.0, 0.0, 1.0, 1.0, 0.0, 1.0, 0.0, 0.0, 1.0, 0.0, 1.0, 1.0, 0.0, 1.0, 0.0, 0.0, 1.0, 0.0, 1.0, 1.0, 0.0, 1.0, 0.0, 0.0, 1.0, 0.0, 1.0, 1.0, 0.0, 1.0, 0.0, 0.0, 1.0, 0.0, 1.0, 1.0, 0.0, 1.0, 0.0, 0.0, 1.0, 0.0, 1.0, 1.0, 0.0, 1.0, 0.0, 0.0])
me_mesh_023.use_remesh_fix_poles = True
me_mesh_023.use_remesh_preserve_attributes = False
me_mesh_023.use_mirror_vertex_groups = False
me_mesh_023.update()
me_mesh_023.normals_split_custom_set([tuple(v) for v in zip(*[iter([0.0, -0.9029, -0.4299, 0.0, -0.9029, -0.4299, 0.0, -0.9029, -0.4299, 0.0, -0.9029, -0.4299, 1.0, 0.0, 0.0, 1.0, 0.0, 0.0, 1.0, 0.0, 0.0, 1.0, 0.0, 0.0, 0.0, 0.9029, 0.4299, 0.0, 0.9029, 0.4299, 0.0, 0.9029, 0.4299, 0.0, 0.9029, 0.4299, -1.0, 0.0, 0.0, -1.0, 0.0, 0.0, -1.0, 0.0, 0.0, -1.0, 0.0, 0.0, 0.0, 0.0, 1.0, 0.0, 0.0, 1.0, 0.0, 0.0, 1.0, 0.0, 0.0, 1.0, 0.0, 0.0, -1.0, 0.0, 0.0, -1.0, 0.0, 0.0, -1.0, 0.0, 0.0, -1.0])] * 3)])
me_mesh_024 = bpy.data.meshes.new('Mesh.024')
me_mesh_024.from_pydata([(-0.324, -0.03285, -0.01337), (-0.324, -0.03285, 0.01803), (0.324, -0.03285, -0.01337), (0.324, -0.03285, 0.01803), (0.324, 0.1851, -0.01337), (0.324, 0.1851, 0.01803), (-0.324, 0.1851, -0.01337), (-0.324, 0.1851, 0.01803)], [], [(2, 3, 1, 0), (4, 5, 3, 2), (6, 7, 5, 4), (0, 1, 7, 6), (3, 5, 7, 1), (4, 2, 0, 6)])
me_mesh_024.polygons.foreach_set('use_smooth', [True] * 6)
_k = set([(0, 1), (0, 2), (0, 6), (1, 3), (1, 7), (2, 3), (2, 4), (3, 5), (4, 5), (4, 6), (5, 7), (6, 7)])
me_mesh_024.attributes.new('sharp_edge', 'BOOLEAN', 'EDGE').data.foreach_set('value', [ (min(e.vertices), max(e.vertices)) in _k for e in me_mesh_024.edges])
_uv = me_mesh_024.uv_layers.new(name='UVW')
_uv.uv.foreach_set('vector', [1.0, 0.0, 1.0, 1.0, 0.0, 1.0, 0.0, 0.0, 1.0, 0.0, 1.0, 1.0, 0.0, 1.0, 0.0, 0.0, 1.0, 0.0, 1.0, 1.0, 0.0, 1.0, 0.0, 0.0, 1.0, 0.0, 1.0, 1.0, 0.0, 1.0, 0.0, 0.0, 1.0, 0.0, 1.0, 1.0, 0.0, 1.0, 0.0, 0.0, 1.0, 0.0, 1.0, 1.0, 0.0, 1.0, 0.0, 0.0])
me_mesh_024.use_remesh_fix_poles = True
me_mesh_024.use_remesh_preserve_attributes = False
me_mesh_024.use_mirror_vertex_groups = False
me_mesh_024.update()
me_mesh_024.normals_split_custom_set([tuple(v) for v in zip(*[iter([0.0, -1.0, 0.0, 0.0, -1.0, 0.0, 0.0, -1.0, 0.0, 0.0, -1.0, 0.0, 1.0, 0.0, 0.0, 1.0, 0.0, 0.0, 1.0, 0.0, 0.0, 1.0, 0.0, 0.0, 0.0, 1.0, 0.0, 0.0, 1.0, 0.0, 0.0, 1.0, 0.0, 0.0, 1.0, 0.0, -1.0, 0.0, 0.0, -1.0, 0.0, 0.0, -1.0, 0.0, 0.0, -1.0, 0.0, 0.0, 0.0, -1.709e-07, 1.0, 0.0, -1.709e-07, 1.0, 0.0, -1.709e-07, 1.0, 0.0, -1.709e-07, 1.0, 0.0, 1.709e-07, -1.0, 0.0, 1.709e-07, -1.0, 0.0, 1.709e-07, -1.0, 0.0, 1.709e-07, -1.0])] * 3)])
me_mesh_025 = bpy.data.meshes.new('Mesh.025')
me_mesh_025.from_pydata([(-0.32, -0.32, -0.025), (-0.32, -0.32, 0.025), (0.32, -0.32, -0.025), (0.32, -0.32, 0.025), (0.32, 0.32, -0.025), (0.32, 0.32, 0.025), (-0.32, 0.32, -0.025), (-0.32, 0.32, 0.025), (-0.32, 0.01672, 0.025), (0.32, 0.01672, 0.025), (0.32, 0.1527, 0.025), (-0.32, 0.1527, 0.025), (0.32, 0.01672, 0.002157), (0.32, 0.1527, 0.002157), (-0.32, 0.01672, 0.002157), (-0.32, 0.1527, 0.002157)], [], [(12, 9, 3, 2, 4, 5, 10, 13), (15, 11, 7, 6, 0, 1, 8, 14), (2, 3, 1, 0), (4, 2, 0, 6), (10, 5, 7, 11), (6, 7, 5, 4), (8, 1, 3, 9)])
me_mesh_025.polygons.foreach_set('use_smooth', [True] * 7)
_k = set([(0, 1), (0, 2), (0, 6), (1, 3), (1, 8), (2, 3), (2, 4), (3, 9), (4, 5), (4, 6), (5, 7), (5, 10), (6, 7), (7, 11)])
me_mesh_025.attributes.new('sharp_edge', 'BOOLEAN', 'EDGE').data.foreach_set('value', [ (min(e.vertices), max(e.vertices)) in _k for e in me_mesh_025.edges])
_uv = me_mesh_025.uv_layers.new(name='UVW')
_uv.uv.foreach_set('vector', [0.5261, 0.5431, 0.5261, 1.0, 0.0, 1.0, 0.0, 0.0, 1.0, 0.0, 1.0, 1.0, 0.7386, 1.0, 0.7386, 0.5431, 0.2614, 0.5431, 0.2614, 1.0, 0.0, 1.0, 0.0, 0.0, 1.0, 0.0, 1.0, 1.0, 0.4739, 1.0, 0.4739, 0.5431, 1.0, 0.0, 1.0, 1.0, 0.0, 1.0, 0.0, 0.0, 1.0, 0.0, 1.0, 1.0, 0.0, 1.0, 0.0, 0.0, 1.0, 0.7386, 1.0, 1.0, 0.0, 1.0, 0.0, 0.7386, 1.0, 0.0, 1.0, 1.0, 0.0, 1.0, 0.0, 0.0, 0.0, 0.5261, 0.0, 0.0, 1.0, 0.0, 1.0, 0.5261])
me_mesh_025.use_remesh_fix_poles = True
me_mesh_025.use_remesh_preserve_attributes = False
me_mesh_025.use_mirror_vertex_groups = False
me_mesh_025.update()
me_mesh_025.normals_split_custom_set([tuple(v) for v in zip(*[iter([1.0, 0.0, 0.0, 1.0, 0.0, 0.0, 1.0, 0.0, 0.0, 1.0, 0.0, 0.0, 1.0, 0.0, 0.0, 1.0, 0.0, 0.0, 1.0, 0.0, 0.0, 1.0, 0.0, 0.0, -1.0, 0.0, 0.0, -1.0, 0.0, 0.0, -1.0, 0.0, 0.0, -1.0, 0.0, 0.0, -1.0, 0.0, 0.0, -1.0, 0.0, 0.0, -1.0, 0.0, 0.0, -1.0, 0.0, 0.0, 0.0, -1.0, 0.0, 0.0, -1.0, 0.0, 0.0, -1.0, 0.0, 0.0, -1.0, 0.0, 0.0, 1.63e-07, -1.0, 0.0, 1.63e-07, -1.0, 0.0, 1.63e-07, -1.0, 0.0, 1.63e-07, -1.0, 0.0, -1.67e-07, 1.0, 0.0, -1.67e-07, 1.0, 0.0, -1.67e-07, 1.0, 0.0, -1.67e-07, 1.0, 0.0, 1.0, 0.0, 0.0, 1.0, 0.0, 0.0, 1.0, 0.0, 0.0, 1.0, 0.0, 0.0, -1.604e-07, 1.0, 0.0, -1.604e-07, 1.0, 0.0, -1.604e-07, 1.0, 0.0, -1.604e-07, 1.0])] * 3)])
me_mesh_026 = bpy.data.meshes.new('Mesh.026')
me_mesh_026.from_pydata([(0.32, 0.01672, 0.002157), (0.32, 0.1527, 0.002157), (-0.32, 0.01672, 0.002157), (-0.32, 0.1527, 0.002157), (0.32, 0.01672, 0.025), (0.32, 0.1527, 0.025), (-0.32, 0.1527, 0.025), (-0.32, 0.01672, 0.025)], [], [(0, 2, 7, 4), (5, 6, 3, 1), (1, 3, 2, 0)])
me_mesh_026.polygons.foreach_set('use_smooth', [True] * 3)
_k = set([(0, 2), (1, 3)])
me_mesh_026.attributes.new('sharp_edge', 'BOOLEAN', 'EDGE').data.foreach_set('value', [ (min(e.vertices), max(e.vertices)) in _k for e in me_mesh_026.edges])
_uv = me_mesh_026.uv_layers.new(name='UVW')
_uv.uv.foreach_set('vector', [0.9665, 0.0, 0.03353, 0.0, 0.03353, 0.2656, 0.9665, 0.2656, 0.03353, 0.2656, 0.9665, 0.2656, 0.9665, 0.0, 0.03353, 0.0, 0.9665, 0.0, 0.03353, 0.0, 0.03353, 1.0, 0.9665, 1.0])
me_mesh_026.use_remesh_fix_poles = True
me_mesh_026.use_remesh_preserve_attributes = False
me_mesh_026.use_mirror_vertex_groups = False
me_mesh_026.update()
me_mesh_026.normals_split_custom_set([tuple(v) for v in zip(*[iter([0.0, 1.0, 3.185e-07, 0.0, 1.0, 3.185e-07, 0.0, 1.0, 3.185e-07, 0.0, 1.0, 3.185e-07, 0.0, -1.0, 0.0, 0.0, -1.0, 0.0, 0.0, -1.0, 0.0, 0.0, -1.0, 0.0, 0.0, -1.644e-07, 1.0, 0.0, -1.644e-07, 1.0, 0.0, -1.644e-07, 1.0, 0.0, -1.644e-07, 1.0])] * 3)])

# ---- objects
ob_cube_15 = bpy.data.objects.new('Cube_15', me_mesh)
ob_cube_14 = bpy.data.objects.new('Cube_14', me_mesh_001)
ob_pillarindoor = bpy.data.objects.new('PillarIndoor', None)
ob_cube_13 = bpy.data.objects.new('Cube_13', me_mesh_002)
ob_cube_12 = bpy.data.objects.new('Cube_12', me_mesh_003)
ob_cube_11 = bpy.data.objects.new('Cube_11', me_mesh_004)
ob_pillaroutdoor = bpy.data.objects.new('PillarOutdoor', None)
ob_cube_10 = bpy.data.objects.new('Cube_10', me_mesh_005)
ob_cube_9 = bpy.data.objects.new('Cube_9', me_mesh_006)
ob_cube_8 = bpy.data.objects.new('Cube_8', me_mesh_007)
ob_cube_7 = bpy.data.objects.new('Cube_7', me_mesh_008)
ob_platforms = bpy.data.objects.new('Platforms', None)
ob_cube_6 = bpy.data.objects.new('Cube_6', me_mesh_009)
ob_cube_1 = bpy.data.objects.new('Cube_1', me_mesh_010)
ob_theseat = bpy.data.objects.new('TheSeat', None)
ob_cube_7_2 = bpy.data.objects.new('Cube_7_2', me_mesh_011)
ob_cube_6_2 = bpy.data.objects.new('Cube_6_2', me_mesh_012)
ob_null = bpy.data.objects.new('Null', None)
ob_wayup = bpy.data.objects.new('WayUp', None)
ob_cube_5 = bpy.data.objects.new('Cube_5', me_mesh_013)
ob_cube_4 = bpy.data.objects.new('Cube_4', me_mesh_014)
ob_walls = bpy.data.objects.new('Walls', None)
ob_cube_3 = bpy.data.objects.new('Cube_3', me_mesh_015)
ob_cube_2 = bpy.data.objects.new('Cube_2', me_mesh_016)
ob_floor = bpy.data.objects.new('Floor', None)
ob_cube_8_2 = bpy.data.objects.new('Cube_8_2', me_mesh_017)
ob_cube_7_3 = bpy.data.objects.new('Cube_7_3', me_mesh_018)
ob_cube_6_3 = bpy.data.objects.new('Cube_6_3', me_mesh_019)
ob_cube_5_2 = bpy.data.objects.new('Cube_5_2', me_mesh_020)
ob_cube_4_2 = bpy.data.objects.new('Cube_4_2', me_mesh_021)
ob_cube_3_2 = bpy.data.objects.new('Cube_3_2', me_mesh_022)
ob_cube_2_2 = bpy.data.objects.new('Cube_2_2', me_mesh_023)
ob_covers = bpy.data.objects.new('Covers', None)
ob_lava = bpy.data.objects.new('Lava', me_mesh_024)
ob_cube = bpy.data.objects.new('Cube', me_mesh_025)
ob_cube_4_3 = bpy.data.objects.new('Cube_4_3', me_mesh_026)
ob_null_2 = bpy.data.objects.new('Null_2', None)
ob_ground = bpy.data.objects.new('Ground', None)

# ---- transforms, parenting, visibility, modifiers, constraints
ob_cube_15.parent = ob_pillarindoor
ob_cube_15.location = (0.0, 0.0, 0.0)
ob_cube_15.color = (0.8, 0.8, 0.8, 1.0)
ob_cube_15.lineart.crease_threshold = 0.0
ob_cube_14.parent = ob_pillarindoor
ob_cube_14.location = (0.0, 0.0, 0.0)
ob_cube_14.color = (0.8, 0.8, 0.8, 1.0)
ob_cube_14.lineart.crease_threshold = 0.0
ob_pillarindoor.location = (0.0, 0.0, 0.0)
ob_pillarindoor.scale = (100.0, 100.0, 100.0)
ob_pillarindoor.color = (0.8, 0.8, 0.8, 1.0)
ob_pillarindoor.lineart.crease_threshold = 0.0
ob_cube_13.parent = ob_pillaroutdoor
ob_cube_13.location = (0.0, 0.0, 0.0)
ob_cube_13.color = (0.8, 0.8, 0.8, 1.0)
ob_cube_13.lineart.crease_threshold = 0.0
ob_cube_12.parent = ob_pillaroutdoor
ob_cube_12.location = (0.0, 0.0, 0.0)
ob_cube_12.color = (0.8, 0.8, 0.8, 1.0)
ob_cube_12.lineart.crease_threshold = 0.0
ob_cube_11.parent = ob_pillaroutdoor
ob_cube_11.location = (0.0, 0.0, 0.0)
ob_cube_11.color = (0.8, 0.8, 0.8, 1.0)
ob_cube_11.lineart.crease_threshold = 0.0
ob_pillaroutdoor.location = (0.0, 0.0, 0.0)
ob_pillaroutdoor.scale = (100.0, 100.0, 100.0)
ob_pillaroutdoor.color = (0.8, 0.8, 0.8, 1.0)
ob_pillaroutdoor.lineart.crease_threshold = 0.0
ob_cube_10.parent = ob_platforms
ob_cube_10.location = (0.0, 0.0, 0.0)
ob_cube_10.color = (0.8, 0.8, 0.8, 1.0)
ob_cube_10.lineart.crease_threshold = 0.0
ob_cube_9.parent = ob_platforms
ob_cube_9.location = (0.0, 0.0, 0.0)
ob_cube_9.color = (0.8, 0.8, 0.8, 1.0)
ob_cube_9.lineart.crease_threshold = 0.0
ob_cube_8.parent = ob_platforms
ob_cube_8.location = (0.0, 0.0, 0.0)
ob_cube_8.color = (0.8, 0.8, 0.8, 1.0)
ob_cube_8.lineart.crease_threshold = 0.0
ob_cube_7.parent = ob_platforms
ob_cube_7.location = (0.0, 0.0, 0.0)
ob_cube_7.color = (0.8, 0.8, 0.8, 1.0)
ob_cube_7.lineart.crease_threshold = 0.0
ob_platforms.location = (0.0, 0.0, 0.0)
ob_platforms.scale = (100.0, 100.0, 100.0)
ob_platforms.color = (0.8, 0.8, 0.8, 1.0)
ob_platforms.lineart.crease_threshold = 0.0
ob_cube_6.parent = ob_theseat
ob_cube_6.location = (0.0, 0.0, 0.0)
ob_cube_6.color = (0.8, 0.8, 0.8, 1.0)
ob_cube_6.lineart.crease_threshold = 0.0
ob_cube_1.parent = ob_theseat
ob_cube_1.location = (0.0, 0.0, 0.0)
ob_cube_1.color = (0.8, 0.8, 0.8, 1.0)
ob_cube_1.lineart.crease_threshold = 0.0
ob_theseat.location = (0.0, 0.0, 0.0)
ob_theseat.scale = (100.0, 100.0, 100.0)
ob_theseat.color = (0.8, 0.8, 0.8, 1.0)
ob_theseat.lineart.crease_threshold = 0.0
ob_cube_7_2.parent = ob_null
ob_cube_7_2.location = (0.0, 0.0, 0.0)
ob_cube_7_2.color = (0.8, 0.8, 0.8, 1.0)
ob_cube_7_2.lineart.crease_threshold = 0.0
ob_cube_6_2.parent = ob_null
ob_cube_6_2.location = (0.0, 0.0, 0.0)
ob_cube_6_2.color = (0.8, 0.8, 0.8, 1.0)
ob_cube_6_2.lineart.crease_threshold = 0.0
ob_null.parent = ob_wayup
ob_null.location = (0.0, 0.0, 0.0)
ob_null.color = (0.8, 0.8, 0.8, 1.0)
ob_null.lineart.crease_threshold = 0.0
ob_wayup.location = (0.0, 0.0, 0.0)
ob_wayup.scale = (100.0, 100.0, 100.0)
ob_wayup.color = (0.8, 0.8, 0.8, 1.0)
ob_wayup.lineart.crease_threshold = 0.0
ob_cube_5.parent = ob_walls
ob_cube_5.location = (0.0, 0.0, 0.0)
ob_cube_5.color = (0.8, 0.8, 0.8, 1.0)
ob_cube_5.lineart.crease_threshold = 0.0
ob_cube_4.parent = ob_walls
ob_cube_4.location = (0.0, 0.0, 0.0)
ob_cube_4.color = (0.8, 0.8, 0.8, 1.0)
ob_cube_4.lineart.crease_threshold = 0.0
ob_walls.location = (0.0, 0.0, 0.0)
ob_walls.scale = (100.0, 100.0, 100.0)
ob_walls.color = (0.8, 0.8, 0.8, 1.0)
ob_walls.lineart.crease_threshold = 0.0
ob_cube_3.parent = ob_floor
ob_cube_3.location = (0.0, 0.0, 0.0)
ob_cube_3.color = (0.8, 0.8, 0.8, 1.0)
ob_cube_3.lineart.crease_threshold = 0.0
ob_cube_2.parent = ob_floor
ob_cube_2.location = (0.0, 0.0, 0.0)
ob_cube_2.color = (0.8, 0.8, 0.8, 1.0)
ob_cube_2.lineart.crease_threshold = 0.0
ob_floor.location = (0.0, 0.0, 0.0)
ob_floor.scale = (100.0, 100.0, 100.0)
ob_floor.color = (0.8, 0.8, 0.8, 1.0)
ob_floor.lineart.crease_threshold = 0.0
ob_cube_8_2.parent = ob_covers
ob_cube_8_2.location = (0.0, 0.0, 0.0)
ob_cube_8_2.color = (0.8, 0.8, 0.8, 1.0)
ob_cube_8_2.lineart.crease_threshold = 0.0
ob_cube_7_3.parent = ob_covers
ob_cube_7_3.location = (0.0, 0.0, 0.0)
ob_cube_7_3.color = (0.8, 0.8, 0.8, 1.0)
ob_cube_7_3.lineart.crease_threshold = 0.0
ob_cube_6_3.parent = ob_covers
ob_cube_6_3.location = (0.0, 0.0, 0.0)
ob_cube_6_3.color = (0.8, 0.8, 0.8, 1.0)
ob_cube_6_3.lineart.crease_threshold = 0.0
ob_cube_5_2.parent = ob_covers
ob_cube_5_2.location = (0.0, 0.0, 0.0)
ob_cube_5_2.color = (0.8, 0.8, 0.8, 1.0)
ob_cube_5_2.lineart.crease_threshold = 0.0
ob_cube_4_2.parent = ob_covers
ob_cube_4_2.location = (0.0, 0.0, 0.0)
ob_cube_4_2.color = (0.8, 0.8, 0.8, 1.0)
ob_cube_4_2.lineart.crease_threshold = 0.0
ob_cube_3_2.parent = ob_covers
ob_cube_3_2.location = (0.0, 0.0, 0.0)
ob_cube_3_2.color = (0.8, 0.8, 0.8, 1.0)
ob_cube_3_2.lineart.crease_threshold = 0.0
ob_cube_2_2.parent = ob_covers
ob_cube_2_2.location = (0.0, 0.0, 0.0)
ob_cube_2_2.color = (0.8, 0.8, 0.8, 1.0)
ob_cube_2_2.lineart.crease_threshold = 0.0
ob_covers.location = (0.0, 0.0, 0.0)
ob_covers.scale = (100.0, 100.0, 100.0)
ob_covers.color = (0.8, 0.8, 0.8, 1.0)
ob_covers.lineart.crease_threshold = 0.0
ob_lava.location = (0.0, 0.0, 0.0)
ob_lava.scale = (100.0, 100.0, 100.0)
ob_lava.color = (0.8, 0.8, 0.8, 1.0)
ob_lava.lineart.crease_threshold = 0.0
ob_cube.parent = ob_ground
ob_cube.location = (0.0, 0.0, 0.0)
ob_cube.color = (0.8, 0.8, 0.8, 1.0)
ob_cube.lineart.crease_threshold = 0.0
ob_cube_4_3.parent = ob_null_2
ob_cube_4_3.location = (0.0, 0.0, 0.0)
ob_cube_4_3.color = (0.8, 0.8, 0.8, 1.0)
ob_cube_4_3.lineart.crease_threshold = 0.0
ob_null_2.parent = ob_ground
ob_null_2.location = (0.0, 0.0, 0.0)
ob_null_2.color = (0.8, 0.8, 0.8, 1.0)
ob_null_2.lineart.crease_threshold = 0.0
ob_ground.location = (0.0, 0.0, 0.0)
ob_ground.scale = (100.0, 100.0, 100.0)
ob_ground.color = (0.8, 0.8, 0.8, 1.0)
ob_ground.lineart.crease_threshold = 0.0

# ---- collection membership
col_collection.objects.link(ob_cube_15)
col_collection.objects.link(ob_cube_14)
col_collection.objects.link(ob_pillarindoor)
col_collection.objects.link(ob_cube_13)
col_collection.objects.link(ob_cube_12)
col_collection.objects.link(ob_cube_11)
col_collection.objects.link(ob_pillaroutdoor)
col_collection.objects.link(ob_cube_10)
col_collection.objects.link(ob_cube_9)
col_collection.objects.link(ob_cube_8)
col_collection.objects.link(ob_cube_7)
col_collection.objects.link(ob_platforms)
col_collection.objects.link(ob_cube_6)
col_collection.objects.link(ob_cube_1)
col_collection.objects.link(ob_theseat)
col_collection.objects.link(ob_cube_7_2)
col_collection.objects.link(ob_cube_6_2)
col_collection.objects.link(ob_null)
col_collection.objects.link(ob_wayup)
col_collection.objects.link(ob_cube_5)
col_collection.objects.link(ob_cube_4)
col_collection.objects.link(ob_walls)
col_collection.objects.link(ob_cube_3)
col_collection.objects.link(ob_cube_2)
col_collection.objects.link(ob_floor)
col_collection.objects.link(ob_cube_8_2)
col_collection.objects.link(ob_cube_7_3)
col_collection.objects.link(ob_cube_6_3)
col_collection.objects.link(ob_cube_5_2)
col_collection.objects.link(ob_cube_4_2)
col_collection.objects.link(ob_cube_3_2)
col_collection.objects.link(ob_cube_2_2)
col_collection.objects.link(ob_covers)
col_collection.objects.link(ob_lava)
col_collection.objects.link(ob_cube)
col_collection.objects.link(ob_cube_4_3)
col_collection.objects.link(ob_null_2)
col_collection.objects.link(ob_ground)

# ---- scene / render settings (as saved in the file)
scene.frame_start = 1; scene.frame_end = 250; scene.frame_set(0)
scene.render.engine = 'CYCLES'
scene.render.fps = 30
scene.cycles.use_denoising = False
scene.cycles.samples = 128
scene.cycles.sampling_pattern = 'TABULATED_SOBOL'
scene.cycles.use_light_tree = False
scene.view_settings.view_transform = 'Filmic'
bpy.context.view_layer.update()

# ---- added for rendering (the .blend has no active camera and no usable light): camera, sun
cam_auto = bpy.data.cameras.new('AutoCamera')
cam_auto.lens = 50.0
cam_auto.sensor_width = 36.0
cam_auto.clip_end = 1566.01
ob_auto_camera = bpy.data.objects.new('AutoCamera', cam_auto)
scene.collection.objects.link(ob_auto_camera)
ob_auto_camera.location = (89.2315, -107.078, 80.5056)
ob_auto_camera.rotation_euler = (1.09748, -7.21219e-08, 0.694738)
scene.camera = ob_auto_camera
light_auto_sun = bpy.data.lights.new('AutoSun', 'SUN')
light_auto_sun.energy = 3.0
light_auto_sun.angle = 0.0523599
ob_auto_sun = bpy.data.objects.new('AutoSun', light_auto_sun)
scene.collection.objects.link(ob_auto_sun)
ob_auto_sun.rotation_euler = (0.872665, 0.174533, 0.523599)
bpy.context.view_layer.update()
